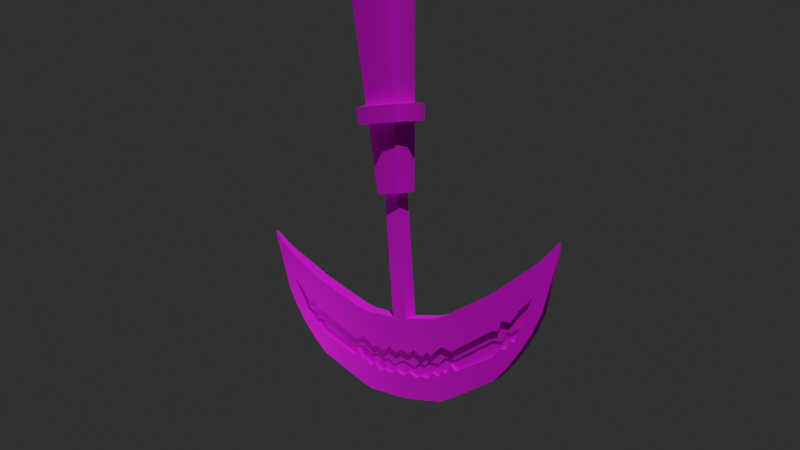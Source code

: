# Source: Swinging_Axe.blend  (saved by Blender 3.2.14; exported with 4.5.12 LTS)
import bpy
from mathutils import Matrix  # noqa: F401  (used for matrix-valued properties, if any)

bpy.ops.wm.read_factory_settings(use_empty=True)
scene = bpy.context.scene
scene.name = 'Scene'

# ---- collections
col_collection = bpy.data.collections.new('Collection'); scene.collection.children.link(col_collection)

# ---- images (referenced by path relative to the original .blend; pixels are not part of the script)
import os
ASSET_DIR = os.environ.get("B2B_ASSET_DIR", "")  # directory of the original .blend (textures are referenced by path, not embedded)
HERE = os.path.dirname(os.path.abspath(__file__))  # packed textures are extracted next to this script under _unpacked/

def load_image(name, relpath, width, height, colorspace="sRGB"):
    """Load a texture the original file referenced (path relative to the .blend, or extracted next to this script)."""
    p = next((c for c in (os.path.join(HERE, relpath), os.path.join(ASSET_DIR, relpath)) if relpath and os.path.exists(c)), "")
    if p:
        img = bpy.data.images.load(p, check_existing=True)
        img.name = name
    else:  # same state as the original file: an image datablock whose file is absent (Cycles renders it pink)
        img = bpy.data.images.new(name, width, height)
        img.source = "FILE"
        img.filepath = "//" + (relpath or name)
    img.colorspace_settings.name = colorspace
    return img
img_gradiant_png = load_image('gradiant.png', 'gradiant.png', 1024, 1024, 'sRGB')

# ---- materials (node trees are filled in below, after node groups)
mat_mat = bpy.data.materials.new('Mat')
mat_mat.alpha_threshold = 0.0
mat_mat.line_color = (0.0, 0.0, 0.0, 1.0)

# ---- node groups
ng_auto_smooth = bpy.data.node_groups.new('Auto Smooth', 'GeometryNodeTree')
_s = ng_auto_smooth.interface.new_socket(name='Geometry', in_out='OUTPUT', socket_type='NodeSocketGeometry')
_s = ng_auto_smooth.interface.new_socket(name='Geometry', in_out='INPUT', socket_type='NodeSocketGeometry')
_s = ng_auto_smooth.interface.new_socket(name='Angle', in_out='INPUT', socket_type='NodeSocketFloat')
_s.subtype = 'ANGLE'
_s.min_value = 0.0
_s.max_value = 3.142
ng_auto_smooth.is_modifier = True
_N = ng_auto_smooth.nodes; _L = ng_auto_smooth.links
n0 = _N.new('NodeGroupOutput'); n0.name = 'Group Output'; n0.location = (480, -100)
n1 = _N.new('NodeGroupInput'); n1.name = 'Group Input'; n1.location = (-420, -300)
n2 = _N.new('NodeGroupInput'); n2.name = 'Group Input.001'; n2.location = (-60, -100)
n3 = _N.new('GeometryNodeSetShadeSmooth'); n3.name = 'Set Shade Smooth'; n3.location = (120, -100)
n3.domain = 'EDGE'
n4 = _N.new('GeometryNodeSetShadeSmooth'); n4.name = 'Set Shade Smooth.001'; n4.location = (300, -100)
n5 = _N.new('GeometryNodeInputMeshEdgeAngle'); n5.name = 'Edge Angle'; n5.location = (-420, -220)
n6 = _N.new('GeometryNodeInputEdgeSmooth'); n6.name = 'Is Edge Smooth'; n6.location = (-60, -160)
n7 = _N.new('GeometryNodeInputShadeSmooth'); n7.name = 'Is Face Smooth'; n7.location = (-240, -340)
n8 = _N.new('FunctionNodeBooleanMath'); n8.name = 'Boolean Math'; n8.location = (-60, -220)
n9 = _N.new('FunctionNodeCompare'); n9.name = 'Compare'; n9.location = (-240, -180)
n9.operation = 'LESS_EQUAL'
_L.new(n5.outputs[0], n9.inputs[0])
_L.new(n4.outputs[0], n0.inputs[0])
_L.new(n1.outputs[1], n9.inputs[1])
_L.new(n9.outputs[0], n8.inputs[0])
_L.new(n7.outputs[0], n8.inputs[1])
_L.new(n2.outputs[0], n3.inputs[0])
_L.new(n6.outputs[0], n3.inputs[1])
_L.new(n3.outputs[0], n4.inputs[0])
_L.new(n8.outputs[0], n3.inputs[2])
n0.is_active_output = True

# ---- material node trees
mat_mat.use_nodes = True; mat_mat.node_tree.nodes.clear()
_N = mat_mat.node_tree.nodes; _L = mat_mat.node_tree.links
n0 = _N.new('ShaderNodeOutputMaterial'); n0.name = 'Material Output'; n0.location = (300, 300)
n1 = _N.new('ShaderNodeBsdfPrincipled'); n1.name = 'Principled BSDF'; n1.location = (10, 300)
n1.distribution = 'GGX'
n1.subsurface_method = 'RANDOM_WALK_SKIN'
n1.inputs[2].default_value = 1.0
n1.inputs[3].default_value = 1.45
n1.inputs[27].default_value = (0.0, 0.0, 0.0, 1.0)
n1.inputs[28].default_value = 1.0
n2 = _N.new('ShaderNodeTexImage'); n2.name = 'Image Texture'; n2.location = (-280, 280)
n2.image = img_gradiant_png
_L.new(n1.outputs[0], n0.inputs[0])
_L.new(n2.outputs[0], n1.inputs[0])
n0.is_active_output = True

# ---- world
world_world = bpy.data.worlds.new('World'); scene.world = world_world
world_world.use_nodes = True; world_world.node_tree.nodes.clear()
_N = world_world.node_tree.nodes; _L = world_world.node_tree.links
n0 = _N.new('ShaderNodeOutputWorld'); n0.name = 'World Output'; n0.location = (300, 300)
n1 = _N.new('ShaderNodeBackground'); n1.name = 'Background'; n1.location = (10, 300)
n1.inputs[0].default_value = (0.02721, 0.02721, 0.02721, 1.0)
_L.new(n1.outputs[0], n0.inputs[0])
n0.is_active_output = True
world_world.color = (0.05088, 0.05088, 0.05088)
world_world.use_sun_shadow = False
world_world.sun_shadow_jitter_overblur = 0.0

# ---- cameras
cam_camera = bpy.data.cameras.new('Camera')
cam_camera.lens = 35.0

# ---- lights
light_sun = bpy.data.lights.new('Sun', 'SUN')
light_sun.transmission_factor = 0.0
light_sun.energy = 2.0
light_sun.shadow_soft_size = 0.125
light_area = bpy.data.lights.new('Area', 'AREA')
light_area.transmission_factor = 0.0
light_area.energy = 78.54
light_area.shadow_soft_size = 1.0
light_area.shadow_maximum_resolution = 0.006
light_area.use_absolute_resolution = True
light_area.size = 1.0
light_area.size_y = 1.0

# ---- meshes
me_cube_001 = bpy.data.meshes.new('Cube.001')
me_cube_001.from_pydata([(0.1887, 0.1887, -17.32), (0.1887, 0.1887, -14.33), (0.1887, 0.0, -14.33), (0.0, 0.1887, -17.32), (0.0, 0.1887, -14.33), (0.0, 0.3588, -14.33), (0.1887, 1.025, -17.24), (0.1887, 0.0, -19.29), (0.1887, 0.1887, -19.29), (0.0, 0.1887, -19.29), (0.0, 0.0, -19.29), (0.0, 1.025, -17.24), (0.1887, 1.025, -19.22), (0.0, 1.025, -19.22), (0.02566, 4.196, -15.36), (0.0, 4.196, -15.36), (0.02566, 4.196, -15.51), (0.0, 4.196, -15.51), (0.188, 1.324, -17.14), (0.09609, 3.804, -15.74), (0.1841, 2.541, -16.56), (0.171, 2.898, -16.34), (0.1505, 3.251, -16.11), (0.1247, 3.563, -15.91), (0.0, 1.326, -17.13), (0.0, 3.813, -15.73), (0.0, 2.542, -16.56), (0.0, 2.901, -16.33), (0.0, 3.255, -16.11), (0.0, 3.569, -15.9), (0.1881, 1.324, -19.1), (0.1027, 3.759, -16.88), (0.1844, 2.539, -18.49), (0.1722, 2.89, -18.15), (0.1532, 3.232, -17.74), (0.1293, 3.531, -17.3), (0.0, 3.753, -16.89), (0.0, 1.325, -19.1), (0.0, 3.528, -17.31), (0.0, 3.23, -17.75), (0.0, 2.889, -18.15), (0.0, 2.539, -18.49), (0.0, 0.4674, -19.27), (0.0, 0.7461, -19.24), (0.1887, 0.7461, -19.24), (0.1887, 0.4674, -19.27), (0.1887, 0.7461, -17.27), (0.1887, 0.4674, -17.29), (0.0, 0.7461, -17.27), (0.0, 0.4674, -17.29), (0.0, 0.3843, -7.624), (0.3843, 0.3843, -7.624), (0.3843, 0.0, -7.624), (0.3089, 0.3089, -14.33), (0.3588, 0.0, -14.33), (0.0, 0.7161, -7.624), (0.7161, 0.0, -7.624), (0.6189, 0.6189, -7.624), (0.0, 0.4469, -12.68), (0.4469, 0.0, -12.68), (0.3854, 0.3854, -12.68), (0.0, 0.4689, -12.26), (0.4689, 0.0, -12.26), (0.4045, 0.4045, -12.26), (0.6994, 0.0, -12.28), (0.6773, 0.0, -12.69), (0.5694, 0.5694, -12.28), (0.5503, 0.5503, -12.69), (0.0, 0.6773, -12.69), (0.0, 0.6994, -12.28), (0.0, 0.6939, 2.017), (0.6939, 0.6939, 2.017), (0.6939, 0.0, 2.017), (0.0, 0.0, 2.017), (0.1887, 1.025, -18.01), (0.1887, 0.1887, -18.18), (0.1512, 3.246, -16.85), (0.1842, 2.54, -17.37), (0.1887, 0.0, -18.1), (0.1258, 3.555, -16.57), (0.1887, 0.4674, -18.13), (0.1713, 2.896, -17.12), (0.1887, 0.7461, -18.08), (0.188, 1.324, -17.93), (0.1887, 0.5843, -18.2), (0.1883, 1.175, -17.89), (0.1744, 2.81, -17.11), (0.178, 2.715, -17.34), (0.1887, 0.8678, -18.13), (0.1644, 3.023, -17.13), (0.1887, 0.3716, -18.07), (0.1864, 1.451, -17.97), (0.152, 3.24, -17.22), (0.08819, 3.236, -17.22), (0.08739, 3.241, -16.85), (0.1203, 2.538, -17.59), (0.1203, 2.538, -17.37), (0.1247, 0.4674, -18.38), (0.1247, 0.4674, -18.13), (0.1076, 2.892, -17.37), (0.1074, 2.893, -17.12), (0.1247, 0.7461, -18.3), (0.1247, 0.7461, -18.08), (0.1247, 0.5843, -18.2), (0.1241, 1.324, -17.93), (0.1244, 1.175, -17.89), (0.1247, 1.025, -18.01), (0.1105, 2.808, -17.11), (0.1141, 2.713, -17.34), (0.1247, 0.8678, -18.13), (0.1005, 3.019, -17.13), (0.1247, 0.3716, -18.07), (0.1247, 0.1887, -18.18), (0.06201, 3.55, -16.57), (0.1224, 1.45, -17.97), (0.1247, 0.0, -18.1), (0.1247, 0.0, -18.37), (0.1247, 0.1887, -18.45), (0.1247, 1.025, -18.33), (0.1241, 1.324, -18.15), (0.1015, 3.003, -17.39), (0.1243, 1.23, -18.15), (0.1247, 0.3086, -18.5), (0.112, 2.776, -17.59), (0.1247, 0.6551, -18.41), (0.1219, 1.489, -18.17), (0.1887, 0.7461, -18.71), (0.1843, 2.539, -17.95), (0.1887, 0.1887, -18.64), (0.1887, 1.025, -18.62), (0.1719, 2.892, -17.74), (0.1887, 0.0, -18.74), (0.188, 1.324, -18.41), (0.1887, 0.4674, -18.7), (0.1887, 0.3851, -18.74), (0.1601, 3.104, -17.55), (0.166, 2.997, -17.54), (0.1887, 0.534, -18.67), (0.1769, 2.75, -17.74), (0.1797, 2.67, -17.83), (0.1882, 1.253, -18.51), (0.1883, 1.185, -18.47), (0.1853, 1.539, -18.42), (0.187, 1.406, -18.29), (0.1887, 0.8748, -18.54), (0.0, 3.236, -17.22), (0.06, 3.24, -17.22), (0.02824, 2.538, -17.59), (0.0922, 2.54, -17.59), (0.08386, 2.778, -17.59), (0.01992, 2.776, -17.59), (0.07982, 2.892, -17.74), (0.07948, 2.895, -17.37), (0.09228, 2.539, -17.95), (0.0966, 0.4674, -18.7), (0.0966, 0.4674, -18.38), (0.0966, 0.7461, -18.71), (0.0966, 0.7461, -18.3), (0.07333, 3.007, -17.39), (0.09599, 1.324, -18.15), (0.09618, 1.23, -18.15), (0.0966, 1.025, -18.33), (0.0966, 0.1887, -18.45), (0.0966, 0.0, -18.37), (0.0966, 0.3086, -18.5), (0.0966, 0.6551, -18.41), (0.09382, 1.49, -18.17), (0.009455, 3.003, -17.39), (0.01556, 2.892, -17.37), (0.03201, 1.324, -18.15), (0.03221, 1.23, -18.15), (0.03262, 1.025, -18.33), (0.03262, 0.1887, -18.45), (0.03262, 0.0, -18.37), (0.03262, 0.4674, -18.38), (0.03262, 0.3086, -18.5), (0.03262, 0.7461, -18.3), (0.03262, 0.6551, -18.41), (0.02985, 1.489, -18.17), (0.0966, 0.1887, -18.64), (0.0966, 1.025, -18.62), (0.0966, 0.0, -18.74), (0.09599, 1.324, -18.41), (0.0966, 0.3851, -18.74), (0.06807, 3.104, -17.55), (0.07396, 2.997, -17.54), (0.0966, 0.534, -18.67), (0.08489, 2.75, -17.74), (0.08769, 2.67, -17.83), (0.09614, 1.253, -18.51), (0.09628, 1.185, -18.47), (0.0932, 1.539, -18.42), (0.09492, 1.406, -18.29), (0.0966, 0.8748, -18.54), (-0.1887, 0.1887, -17.32), (-0.1887, 0.1887, -14.33), (-0.1887, 0.0, -14.33), (-0.1887, 1.025, -17.24), (-0.1887, 0.0, -19.29), (-0.1887, 0.1887, -19.29), (-0.1887, 1.025, -19.22), (-0.02566, 4.196, -15.36), (-0.02566, 4.196, -15.51), (-0.188, 1.324, -17.14), (-0.09609, 3.804, -15.74), (-0.1841, 2.541, -16.56), (-0.171, 2.898, -16.34), (-0.1505, 3.251, -16.11), (-0.1247, 3.563, -15.91), (-0.1881, 1.324, -19.1), (-0.1027, 3.759, -16.88), (-0.1844, 2.539, -18.49), (-0.1722, 2.89, -18.15), (-0.1532, 3.232, -17.74), (-0.1293, 3.531, -17.3), (-0.1887, 0.7461, -19.24), (-0.1887, 0.4674, -19.27), (-0.1887, 0.7461, -17.27), (-0.1887, 0.4674, -17.29), (-0.3843, 0.3843, -7.624), (-0.3843, 0.0, -7.624), (-0.3089, 0.3089, -14.33), (-0.3588, 0.0, -14.33), (-0.7161, 0.0, -7.624), (-0.6189, 0.6189, -7.624), (-0.4469, 0.0, -12.68), (-0.3854, 0.3854, -12.68), (-0.4689, 0.0, -12.26), (-0.4045, 0.4045, -12.26), (-0.6994, 0.0, -12.28), (-0.6773, 0.0, -12.69), (-0.5694, 0.5694, -12.28), (-0.5503, 0.5503, -12.69), (-0.6939, 0.6939, 2.017), (-0.6939, 0.0, 2.017), (-0.1887, 1.025, -18.01), (-0.1887, 0.1887, -18.18), (-0.1512, 3.246, -16.85), (-0.1842, 2.54, -17.37), (-0.1887, 0.0, -18.1), (-0.1258, 3.555, -16.57), (-0.1887, 0.4674, -18.13), (-0.1713, 2.896, -17.12), (-0.1887, 0.7461, -18.08), (-0.188, 1.324, -17.93), (-0.1887, 0.5843, -18.2), (-0.1883, 1.175, -17.89), (-0.1744, 2.81, -17.11), (-0.178, 2.715, -17.34), (-0.1887, 0.8678, -18.13), (-0.1644, 3.023, -17.13), (-0.1887, 0.3716, -18.07), (-0.1864, 1.451, -17.97), (-0.152, 3.24, -17.22), (-0.08819, 3.236, -17.22), (-0.08739, 3.241, -16.85), (-0.1203, 2.538, -17.59), (-0.1203, 2.538, -17.37), (-0.1247, 0.4674, -18.38), (-0.1247, 0.4674, -18.13), (-0.1076, 2.892, -17.37), (-0.1074, 2.893, -17.12), (-0.1247, 0.7461, -18.3), (-0.1247, 0.7461, -18.08), (-0.1247, 0.5843, -18.2), (-0.1241, 1.324, -17.93), (-0.1244, 1.175, -17.89), (-0.1247, 1.025, -18.01), (-0.1105, 2.808, -17.11), (-0.1141, 2.713, -17.34), (-0.1247, 0.8678, -18.13), (-0.1005, 3.019, -17.13), (-0.1247, 0.3716, -18.07), (-0.1247, 0.1887, -18.18), (-0.06201, 3.55, -16.57), (-0.1224, 1.45, -17.97), (-0.1247, 0.0, -18.1), (-0.1247, 0.0, -18.37), (-0.1247, 0.1887, -18.45), (-0.1247, 1.025, -18.33), (-0.1241, 1.324, -18.15), (-0.1015, 3.003, -17.39), (-0.1243, 1.23, -18.15), (-0.1247, 0.3086, -18.5), (-0.112, 2.776, -17.59), (-0.1247, 0.6551, -18.41), (-0.1219, 1.489, -18.17), (-0.1887, 0.7461, -18.71), (-0.1843, 2.539, -17.95), (-0.1887, 0.1887, -18.64), (-0.1887, 1.025, -18.62), (-0.1719, 2.892, -17.74), (-0.1887, 0.0, -18.74), (-0.188, 1.324, -18.41), (-0.1887, 0.4674, -18.7), (-0.1887, 0.3851, -18.74), (-0.1601, 3.104, -17.55), (-0.166, 2.997, -17.54), (-0.1887, 0.534, -18.67), (-0.1769, 2.75, -17.74), (-0.1797, 2.67, -17.83), (-0.1882, 1.253, -18.51), (-0.1883, 1.185, -18.47), (-0.1853, 1.539, -18.42), (-0.187, 1.406, -18.29), (-0.1887, 0.8748, -18.54), (-0.06, 3.24, -17.22), (-0.02824, 2.538, -17.59), (-0.0922, 2.54, -17.59), (-0.08386, 2.778, -17.59), (-0.01992, 2.776, -17.59), (-0.07982, 2.892, -17.74), (-0.07948, 2.895, -17.37), (-0.09228, 2.539, -17.95), (-0.0966, 0.4674, -18.7), (-0.0966, 0.4674, -18.38), (-0.0966, 0.7461, -18.71), (-0.0966, 0.7461, -18.3), (-0.07333, 3.007, -17.39), (-0.09599, 1.324, -18.15), (-0.09618, 1.23, -18.15), (-0.0966, 1.025, -18.33), (-0.0966, 0.1887, -18.45), (-0.0966, 0.0, -18.37), (-0.0966, 0.3086, -18.5), (-0.0966, 0.6551, -18.41), (-0.09382, 1.49, -18.17), (-0.009455, 3.003, -17.39), (-0.01556, 2.892, -17.37), (-0.03201, 1.324, -18.15), (-0.03221, 1.23, -18.15), (-0.03262, 1.025, -18.33), (-0.03262, 0.1887, -18.45), (-0.03262, 0.0, -18.37), (-0.03262, 0.4674, -18.38), (-0.03262, 0.3086, -18.5), (-0.03262, 0.7461, -18.3), (-0.03262, 0.6551, -18.41), (-0.02985, 1.489, -18.17), (-0.0966, 0.1887, -18.64), (-0.0966, 1.025, -18.62), (-0.0966, 0.0, -18.74), (-0.09599, 1.324, -18.41), (-0.0966, 0.3851, -18.74), (-0.06807, 3.104, -17.55), (-0.07396, 2.997, -17.54), (-0.0966, 0.534, -18.67), (-0.08489, 2.75, -17.74), (-0.08769, 2.67, -17.83), (-0.09614, 1.253, -18.51), (-0.09628, 1.185, -18.47), (-0.0932, 1.539, -18.42), (-0.09492, 1.406, -18.29), (-0.0966, 0.8748, -18.54), (0.1887, -0.1887, -17.32), (0.1887, -0.1887, -14.33), (0.0, -0.1887, -17.32), (0.0, -0.1887, -14.33), (0.0, -0.3588, -14.33), (0.1887, -1.025, -17.24), (0.1887, -0.1887, -19.29), (0.0, -0.1887, -19.29), (0.0, -1.025, -17.24), (0.1887, -1.025, -19.22), (0.0, -1.025, -19.22), (0.02566, -4.196, -15.36), (0.0, -4.196, -15.36), (0.02566, -4.196, -15.51), (0.0, -4.196, -15.51), (0.188, -1.324, -17.14), (0.09609, -3.804, -15.74), (0.1841, -2.541, -16.56), (0.171, -2.898, -16.34), (0.1505, -3.251, -16.11), (0.1247, -3.563, -15.91), (0.0, -1.326, -17.13), (0.0, -3.813, -15.73), (0.0, -2.542, -16.56), (0.0, -2.901, -16.33), (0.0, -3.255, -16.11), (0.0, -3.569, -15.9), (0.1881, -1.324, -19.1), (0.1027, -3.759, -16.88), (0.1844, -2.539, -18.49), (0.1722, -2.89, -18.15), (0.1532, -3.232, -17.74), (0.1293, -3.531, -17.3), (0.0, -3.753, -16.89), (0.0, -1.325, -19.1), (0.0, -3.528, -17.31), (0.0, -3.23, -17.75), (0.0, -2.889, -18.15), (0.0, -2.539, -18.49), (0.0, -0.4674, -19.27), (0.0, -0.7461, -19.24), (0.1887, -0.7461, -19.24), (0.1887, -0.4674, -19.27), (0.1887, -0.7461, -17.27), (0.1887, -0.4674, -17.29), (0.0, -0.7461, -17.27), (0.0, -0.4674, -17.29), (0.0, -0.3843, -7.624), (0.3843, -0.3843, -7.624), (0.3089, -0.3089, -14.33), (0.0, -0.7161, -7.624), (0.6189, -0.6189, -7.624), (0.0, -0.4469, -12.68), (0.3854, -0.3854, -12.68), (0.0, -0.4689, -12.26), (0.4045, -0.4045, -12.26), (0.5694, -0.5694, -12.28), (0.5503, -0.5503, -12.69), (0.0, -0.6773, -12.69), (0.0, -0.6994, -12.28), (0.0, -0.6939, 2.017), (0.6939, -0.6939, 2.017), (0.1887, -1.025, -18.01), (0.1887, -0.1887, -18.18), (0.1512, -3.246, -16.85), (0.1842, -2.54, -17.37), (0.1258, -3.555, -16.57), (0.1887, -0.4674, -18.13), (0.1713, -2.896, -17.12), (0.1887, -0.7461, -18.08), (0.188, -1.324, -17.93), (0.1887, -0.5843, -18.2), (0.1883, -1.175, -17.89), (0.1744, -2.81, -17.11), (0.178, -2.715, -17.34), (0.1887, -0.8678, -18.13), (0.1644, -3.023, -17.13), (0.1887, -0.3716, -18.07), (0.1864, -1.451, -17.97), (0.152, -3.24, -17.22), (0.08819, -3.236, -17.22), (0.08739, -3.241, -16.85), (0.1203, -2.538, -17.59), (0.1203, -2.538, -17.37), (0.1247, -0.4674, -18.38), (0.1247, -0.4674, -18.13), (0.1076, -2.892, -17.37), (0.1074, -2.893, -17.12), (0.1247, -0.7461, -18.3), (0.1247, -0.7461, -18.08), (0.1247, -0.5843, -18.2), (0.1241, -1.324, -17.93), (0.1244, -1.175, -17.89), (0.1247, -1.025, -18.01), (0.1105, -2.808, -17.11), (0.1141, -2.713, -17.34), (0.1247, -0.8678, -18.13), (0.1005, -3.019, -17.13), (0.1247, -0.3716, -18.07), (0.1247, -0.1887, -18.18), (0.06201, -3.55, -16.57), (0.1224, -1.45, -17.97), (0.1247, -0.1887, -18.45), (0.1247, -1.025, -18.33), (0.1241, -1.324, -18.15), (0.1015, -3.003, -17.39), (0.1243, -1.23, -18.15), (0.1247, -0.3086, -18.5), (0.112, -2.776, -17.59), (0.1247, -0.6551, -18.41), (0.1219, -1.489, -18.17), (0.1887, -0.7461, -18.71), (0.1843, -2.539, -17.95), (0.1887, -0.1887, -18.64), (0.1887, -1.025, -18.62), (0.1719, -2.892, -17.74), (0.188, -1.324, -18.41), (0.1887, -0.4674, -18.7), (0.1887, -0.3851, -18.74), (0.1601, -3.104, -17.55), (0.166, -2.997, -17.54), (0.1887, -0.534, -18.67), (0.1769, -2.75, -17.74), (0.1797, -2.67, -17.83), (0.1882, -1.253, -18.51), (0.1883, -1.185, -18.47), (0.1853, -1.539, -18.42), (0.187, -1.406, -18.29), (0.1887, -0.8748, -18.54), (0.0, -3.236, -17.22), (0.06, -3.24, -17.22), (0.02824, -2.538, -17.59), (0.0922, -2.54, -17.59), (0.08386, -2.778, -17.59), (0.01992, -2.776, -17.59), (0.07982, -2.892, -17.74), (0.07948, -2.895, -17.37), (0.09228, -2.539, -17.95), (0.0966, -0.4674, -18.7), (0.0966, -0.4674, -18.38), (0.0966, -0.7461, -18.71), (0.0966, -0.7461, -18.3), (0.07333, -3.007, -17.39), (0.09599, -1.324, -18.15), (0.09618, -1.23, -18.15), (0.0966, -1.025, -18.33), (0.0966, -0.1887, -18.45), (0.0966, -0.3086, -18.5), (0.0966, -0.6551, -18.41), (0.09382, -1.49, -18.17), (0.009455, -3.003, -17.39), (0.01556, -2.892, -17.37), (0.03201, -1.324, -18.15), (0.03221, -1.23, -18.15), (0.03262, -1.025, -18.33), (0.03262, -0.1887, -18.45), (0.03262, -0.4674, -18.38), (0.03262, -0.3086, -18.5), (0.03262, -0.7461, -18.3), (0.03262, -0.6551, -18.41), (0.02985, -1.489, -18.17), (0.0966, -0.1887, -18.64), (0.0966, -1.025, -18.62), (0.09599, -1.324, -18.41), (0.0966, -0.3851, -18.74), (0.06807, -3.104, -17.55), (0.07396, -2.997, -17.54), (0.0966, -0.534, -18.67), (0.08489, -2.75, -17.74), (0.08769, -2.67, -17.83), (0.09614, -1.253, -18.51), (0.09628, -1.185, -18.47), (0.0932, -1.539, -18.42), (0.09492, -1.406, -18.29), (0.0966, -0.8748, -18.54), (-0.1887, -0.1887, -17.32), (-0.1887, -0.1887, -14.33), (-0.1887, -1.025, -17.24), (-0.1887, -0.1887, -19.29), (-0.1887, -1.025, -19.22), (-0.02566, -4.196, -15.36), (-0.02566, -4.196, -15.51), (-0.188, -1.324, -17.14), (-0.09609, -3.804, -15.74), (-0.1841, -2.541, -16.56), (-0.171, -2.898, -16.34), (-0.1505, -3.251, -16.11), (-0.1247, -3.563, -15.91), (-0.1881, -1.324, -19.1), (-0.1027, -3.759, -16.88), (-0.1844, -2.539, -18.49), (-0.1722, -2.89, -18.15), (-0.1532, -3.232, -17.74), (-0.1293, -3.531, -17.3), (-0.1887, -0.7461, -19.24), (-0.1887, -0.4674, -19.27), (-0.1887, -0.7461, -17.27), (-0.1887, -0.4674, -17.29), (-0.3843, -0.3843, -7.624), (-0.3089, -0.3089, -14.33), (-0.6189, -0.6189, -7.624), (-0.3854, -0.3854, -12.68), (-0.4045, -0.4045, -12.26), (-0.5694, -0.5694, -12.28), (-0.5503, -0.5503, -12.69), (-0.6939, -0.6939, 2.017), (-0.1887, -1.025, -18.01), (-0.1887, -0.1887, -18.18), (-0.1512, -3.246, -16.85), (-0.1842, -2.54, -17.37), (-0.1258, -3.555, -16.57), (-0.1887, -0.4674, -18.13), (-0.1713, -2.896, -17.12), (-0.1887, -0.7461, -18.08), (-0.188, -1.324, -17.93), (-0.1887, -0.5843, -18.2), (-0.1883, -1.175, -17.89), (-0.1744, -2.81, -17.11), (-0.178, -2.715, -17.34), (-0.1887, -0.8678, -18.13), (-0.1644, -3.023, -17.13), (-0.1887, -0.3716, -18.07), (-0.1864, -1.451, -17.97), (-0.152, -3.24, -17.22), (-0.08819, -3.236, -17.22), (-0.08739, -3.241, -16.85), (-0.1203, -2.538, -17.59), (-0.1203, -2.538, -17.37), (-0.1247, -0.4674, -18.38), (-0.1247, -0.4674, -18.13), (-0.1076, -2.892, -17.37), (-0.1074, -2.893, -17.12), (-0.1247, -0.7461, -18.3), (-0.1247, -0.7461, -18.08), (-0.1247, -0.5843, -18.2), (-0.1241, -1.324, -17.93), (-0.1244, -1.175, -17.89), (-0.1247, -1.025, -18.01), (-0.1105, -2.808, -17.11), (-0.1141, -2.713, -17.34), (-0.1247, -0.8678, -18.13), (-0.1005, -3.019, -17.13), (-0.1247, -0.3716, -18.07), (-0.1247, -0.1887, -18.18), (-0.06201, -3.55, -16.57), (-0.1224, -1.45, -17.97), (-0.1247, -0.1887, -18.45), (-0.1247, -1.025, -18.33), (-0.1241, -1.324, -18.15), (-0.1015, -3.003, -17.39), (-0.1243, -1.23, -18.15), (-0.1247, -0.3086, -18.5), (-0.112, -2.776, -17.59), (-0.1247, -0.6551, -18.41), (-0.1219, -1.489, -18.17), (-0.1887, -0.7461, -18.71), (-0.1843, -2.539, -17.95), (-0.1887, -0.1887, -18.64), (-0.1887, -1.025, -18.62), (-0.1719, -2.892, -17.74), (-0.188, -1.324, -18.41), (-0.1887, -0.4674, -18.7), (-0.1887, -0.3851, -18.74), (-0.1601, -3.104, -17.55), (-0.166, -2.997, -17.54), (-0.1887, -0.534, -18.67), (-0.1769, -2.75, -17.74), (-0.1797, -2.67, -17.83), (-0.1882, -1.253, -18.51), (-0.1883, -1.185, -18.47), (-0.1853, -1.539, -18.42), (-0.187, -1.406, -18.29), (-0.1887, -0.8748, -18.54), (-0.06, -3.24, -17.22), (-0.02824, -2.538, -17.59), (-0.0922, -2.54, -17.59), (-0.08386, -2.778, -17.59), (-0.01992, -2.776, -17.59), (-0.07982, -2.892, -17.74), (-0.07948, -2.895, -17.37), (-0.09228, -2.539, -17.95), (-0.0966, -0.4674, -18.7), (-0.0966, -0.4674, -18.38), (-0.0966, -0.7461, -18.71), (-0.0966, -0.7461, -18.3), (-0.07333, -3.007, -17.39), (-0.09599, -1.324, -18.15), (-0.09618, -1.23, -18.15), (-0.0966, -1.025, -18.33), (-0.0966, -0.1887, -18.45), (-0.0966, -0.3086, -18.5), (-0.0966, -0.6551, -18.41), (-0.09382, -1.49, -18.17), (-0.009455, -3.003, -17.39), (-0.01556, -2.892, -17.37), (-0.03201, -1.324, -18.15), (-0.03221, -1.23, -18.15), (-0.03262, -1.025, -18.33), (-0.03262, -0.1887, -18.45), (-0.03262, -0.4674, -18.38), (-0.03262, -0.3086, -18.5), (-0.03262, -0.7461, -18.3), (-0.03262, -0.6551, -18.41), (-0.02985, -1.489, -18.17), (-0.0966, -0.1887, -18.64), (-0.0966, -1.025, -18.62), (-0.09599, -1.324, -18.41), (-0.0966, -0.3851, -18.74), (-0.06807, -3.104, -17.55), (-0.07396, -2.997, -17.54), (-0.0966, -0.534, -18.67), (-0.08489, -2.75, -17.74), (-0.08769, -2.67, -17.83), (-0.09614, -1.253, -18.51), (-0.09628, -1.185, -18.47), (-0.0932, -1.539, -18.42), (-0.09492, -1.406, -18.29), (-0.0966, -0.8748, -18.54)], [], [(3, 4, 1, 0), (44, 43, 13, 12), (1, 4, 5, 53), (9, 8, 7, 10), (25, 19, 14, 15), (46, 82, 88, 74, 6), (48, 46, 6, 11), (12, 13, 37, 30), (19, 31, 16, 14), (31, 36, 17, 16), (15, 14, 16, 17), (6, 74, 85, 83, 18), (19, 25, 29, 23), (23, 29, 28, 22), (22, 28, 27, 21), (21, 27, 26, 20), (20, 26, 24, 18), (18, 83, 91, 77, 20), (20, 77, 87, 86, 81, 21), (21, 81, 89, 76, 22), (22, 76, 79, 23), (23, 79, 35, 31, 19), (30, 37, 41, 32), (32, 41, 40, 33), (33, 40, 39, 34), (34, 39, 38, 35), (35, 38, 36, 31), (11, 6, 18, 24), (3, 0, 47, 49), (49, 47, 46, 48), (0, 75, 90, 80, 47), (47, 80, 84, 82, 46), (8, 9, 42, 45), (45, 42, 43, 44), (52, 51, 71, 72), (51, 52, 56, 57), (63, 61, 55, 57), (62, 63, 57, 56), (50, 51, 57, 55), (2, 1, 53, 54), (54, 53, 60, 59), (53, 5, 58, 60), (59, 60, 67, 65), (61, 63, 66, 69), (65, 67, 66, 64), (67, 68, 69, 66), (63, 62, 64, 66), (60, 58, 68, 67), (71, 70, 73, 72), (51, 50, 70, 71), (80, 90, 111, 98), (128, 134, 183, 179), (89, 81, 100, 110), (143, 142, 191, 192), (76, 89, 110, 94), (92, 79, 113, 93), (88, 82, 102, 109), (99, 123, 150, 168), (74, 88, 109, 106), (134, 133, 154, 183), (92, 93, 145, 146), (142, 127, 153, 191), (122, 117, 172, 175), (129, 141, 190, 180), (92, 34, 35, 79), (97, 122, 175, 174), (141, 140, 189, 190), (117, 116, 173, 172), (102, 103, 98, 97, 124, 101), (104, 105, 106, 118, 121, 119), (100, 107, 108, 96, 95, 123, 99), (106, 109, 102, 101, 118), (94, 110, 100, 99, 120, 93), (98, 111, 112, 117, 122, 97), (113, 94, 93), (96, 114, 104, 119, 125, 95), (112, 115, 116, 117), (140, 132, 182, 189), (90, 75, 112, 111), (121, 118, 171, 170), (127, 139, 188, 153), (79, 76, 94, 113), (119, 121, 170, 169), (82, 84, 103, 102), (139, 138, 187, 188), (77, 91, 114, 96), (84, 80, 98, 103), (120, 99, 168, 167), (91, 83, 104, 114), (83, 85, 105, 104), (125, 119, 169, 178), (75, 78, 115, 112), (85, 74, 106, 105), (138, 130, 151, 187), (81, 86, 107, 100), (93, 120, 167, 145), (86, 87, 108, 107), (95, 125, 178, 147), (87, 77, 96, 108), (133, 137, 186, 154), (133, 134, 128, 8, 45), (135, 136, 130, 33, 34, 92), (126, 137, 133, 45, 44), (130, 138, 139, 127, 32, 33), (132, 140, 141, 129, 12, 30), (127, 142, 143, 132, 30, 32), (128, 131, 7, 8), (129, 144, 126, 44, 12), (165, 157, 176, 177), (157, 161, 171, 176), (148, 149, 150, 147), (146, 158, 152, 151, 185, 184), (159, 160, 161, 180, 190, 189, 182), (162, 163, 181, 179), (155, 164, 162, 179, 183, 154), (152, 149, 148, 153, 188, 187, 151), (161, 157, 156, 193, 180), (157, 165, 155, 154, 186, 156), (148, 166, 159, 182, 192, 191, 153), (155, 165, 177, 174), (166, 148, 147, 178), (158, 146, 145, 167), (159, 166, 178, 169), (152, 158, 167, 168), (160, 159, 169, 170), (161, 160, 170, 171), (163, 162, 172, 173), (164, 155, 174, 175), (162, 164, 175, 172), (149, 152, 168, 150), (123, 95, 147, 150), (132, 143, 192, 182), (135, 92, 146, 184), (131, 128, 179, 181), (136, 135, 184, 185), (118, 101, 176, 171), (144, 129, 180, 193), (130, 136, 185, 151), (101, 124, 177, 176), (126, 144, 193, 156), (137, 126, 156, 186), (124, 97, 174, 177), (2, 78, 75, 0, 1), (3, 194, 195, 4), (215, 200, 13, 43), (195, 221, 5, 4), (9, 10, 198, 199), (25, 15, 201, 204), (217, 197, 235, 249, 243), (48, 11, 197, 217), (200, 209, 37, 13), (204, 201, 202, 210), (210, 202, 17, 36), (15, 17, 202, 201), (197, 203, 244, 246, 235), (204, 208, 29, 25), (208, 207, 28, 29), (207, 206, 27, 28), (206, 205, 26, 27), (205, 203, 24, 26), (203, 205, 238, 252, 244), (205, 206, 242, 247, 248, 238), (206, 207, 237, 250, 242), (207, 208, 240, 237), (208, 204, 210, 214, 240), (209, 211, 41, 37), (211, 212, 40, 41), (212, 213, 39, 40), (213, 214, 38, 39), (214, 210, 36, 38), (11, 24, 203, 197), (3, 49, 218, 194), (49, 48, 217, 218), (194, 218, 241, 251, 236), (218, 217, 243, 245, 241), (199, 216, 42, 9), (216, 215, 43, 42), (220, 234, 233, 219), (219, 224, 223, 220), (228, 224, 55, 61), (227, 223, 224, 228), (50, 55, 224, 219), (196, 222, 221, 195), (222, 225, 226, 221), (221, 226, 58, 5), (225, 230, 232, 226), (61, 69, 231, 228), (230, 229, 231, 232), (232, 231, 69, 68), (228, 231, 229, 227), (226, 232, 68, 58), (233, 234, 73, 70), (219, 233, 70, 50), (241, 259, 272, 251), (289, 339, 343, 295), (250, 271, 261, 242), (304, 352, 351, 303), (237, 255, 271, 250), (253, 254, 274, 240), (249, 270, 263, 243), (260, 328, 310, 284), (235, 267, 270, 249), (295, 343, 314, 294), (253, 306, 145, 254), (303, 351, 313, 288), (283, 335, 332, 278), (290, 340, 350, 302), (253, 240, 214, 213), (258, 334, 335, 283), (302, 350, 349, 301), (278, 332, 333, 277), (263, 262, 285, 258, 259, 264), (265, 280, 282, 279, 267, 266), (261, 260, 284, 256, 257, 269, 268), (267, 279, 262, 263, 270), (255, 254, 281, 260, 261, 271), (259, 258, 283, 278, 273, 272), (274, 254, 255), (257, 256, 286, 280, 265, 275), (273, 278, 277, 276), (301, 349, 342, 293), (251, 272, 273, 236), (282, 330, 331, 279), (288, 313, 348, 300), (240, 274, 255, 237), (280, 329, 330, 282), (243, 263, 264, 245), (300, 348, 347, 299), (238, 257, 275, 252), (245, 264, 259, 241), (281, 327, 328, 260), (252, 275, 265, 244), (244, 265, 266, 246), (286, 338, 329, 280), (236, 273, 276, 239), (246, 266, 267, 235), (299, 347, 311, 291), (242, 261, 268, 247), (254, 145, 327, 281), (247, 268, 269, 248), (256, 307, 338, 286), (248, 269, 257, 238), (294, 314, 346, 298), (294, 216, 199, 289, 295), (296, 253, 213, 212, 291, 297), (287, 215, 216, 294, 298), (291, 212, 211, 288, 300, 299), (293, 209, 200, 290, 302, 301), (288, 211, 209, 293, 304, 303), (289, 199, 198, 292), (290, 200, 215, 287, 305), (325, 337, 336, 317), (317, 336, 331, 321), (308, 307, 310, 309), (306, 344, 345, 311, 312, 318), (319, 342, 349, 350, 340, 321, 320), (322, 339, 341, 323), (315, 314, 343, 339, 322, 324), (312, 311, 347, 348, 313, 308, 309), (321, 340, 353, 316, 317), (317, 316, 346, 314, 315, 325), (308, 313, 351, 352, 342, 319, 326), (315, 334, 337, 325), (326, 338, 307, 308), (318, 327, 145, 306), (319, 329, 338, 326), (312, 328, 327, 318), (320, 330, 329, 319), (321, 331, 330, 320), (323, 333, 332, 322), (324, 335, 334, 315), (322, 332, 335, 324), (309, 310, 328, 312), (284, 310, 307, 256), (293, 342, 352, 304), (296, 344, 306, 253), (292, 341, 339, 289), (297, 345, 344, 296), (279, 331, 336, 262), (305, 353, 340, 290), (291, 311, 345, 297), (262, 336, 337, 285), (287, 316, 353, 305), (298, 346, 316, 287), (285, 337, 334, 258), (196, 195, 194, 236, 239), (356, 354, 355, 357), (395, 363, 364, 394), (355, 403, 358, 357), (361, 10, 7, 360), (376, 366, 365, 370), (397, 359, 416, 429, 423), (399, 362, 359, 397), (363, 381, 388, 364), (370, 365, 367, 382), (382, 367, 368, 387), (366, 368, 367, 365), (359, 369, 424, 426, 416), (370, 374, 380, 376), (374, 373, 379, 380), (373, 372, 378, 379), (372, 371, 377, 378), (371, 369, 375, 377), (369, 371, 419, 432, 424), (371, 372, 422, 427, 428, 419), (372, 373, 418, 430, 422), (373, 374, 420, 418), (374, 370, 382, 386, 420), (381, 383, 392, 388), (383, 384, 391, 392), (384, 385, 390, 391), (385, 386, 389, 390), (386, 382, 387, 389), (362, 375, 369, 359), (356, 400, 398, 354), (400, 399, 397, 398), (354, 398, 421, 431, 417), (398, 397, 423, 425, 421), (360, 396, 393, 361), (396, 395, 394, 393), (52, 72, 415, 402), (402, 405, 56, 52), (409, 405, 404, 408), (62, 56, 405, 409), (401, 404, 405, 402), (2, 54, 403, 355), (54, 59, 407, 403), (403, 407, 406, 358), (59, 65, 411, 407), (408, 413, 410, 409), (65, 64, 410, 411), (411, 410, 413, 412), (409, 410, 64, 62), (407, 411, 412, 406), (415, 72, 73, 414), (402, 415, 414, 401), (421, 439, 452, 431), (467, 515, 518, 472), (430, 451, 441, 422), (481, 527, 526, 480), (418, 435, 451, 430), (433, 434, 454, 420), (429, 450, 443, 423), (440, 505, 488, 462), (416, 447, 450, 429), (472, 518, 492, 471), (433, 484, 483, 434), (480, 526, 491, 466), (461, 511, 509, 456), (468, 516, 525, 479), (433, 420, 386, 385), (438, 510, 511, 461), (479, 525, 524, 478), (456, 509, 173, 116), (443, 442, 463, 438, 439, 444), (445, 458, 460, 457, 447, 446), (441, 440, 462, 436, 437, 449, 448), (447, 457, 442, 443, 450), (435, 434, 459, 440, 441, 451), (439, 438, 461, 456, 453, 452), (454, 434, 435), (437, 436, 464, 458, 445, 455), (453, 456, 116, 115), (478, 524, 517, 470), (431, 452, 453, 417), (460, 507, 508, 457), (466, 491, 523, 477), (420, 454, 435, 418), (458, 506, 507, 460), (423, 443, 444, 425), (477, 523, 522, 476), (419, 437, 455, 432), (425, 444, 439, 421), (459, 504, 505, 440), (432, 455, 445, 424), (424, 445, 446, 426), (464, 514, 506, 458), (417, 453, 115, 78), (426, 446, 447, 416), (476, 522, 489, 469), (422, 441, 448, 427), (434, 483, 504, 459), (427, 448, 449, 428), (436, 485, 514, 464), (428, 449, 437, 419), (471, 492, 521, 475), (471, 396, 360, 467, 472), (473, 433, 385, 384, 469, 474), (465, 395, 396, 471, 475), (469, 384, 383, 466, 477, 476), (470, 381, 363, 468, 479, 478), (466, 383, 381, 470, 481, 480), (467, 360, 7, 131), (468, 363, 395, 465, 482), (502, 513, 512, 495), (495, 512, 508, 499), (486, 485, 488, 487), (484, 519, 520, 489, 490, 496), (497, 517, 524, 525, 516, 499, 498), (500, 515, 181, 163), (493, 492, 518, 515, 500, 501), (490, 489, 522, 523, 491, 486, 487), (499, 516, 528, 494, 495), (495, 494, 521, 492, 493, 502), (486, 491, 526, 527, 517, 497, 503), (493, 510, 513, 502), (503, 514, 485, 486), (496, 504, 483, 484), (497, 506, 514, 503), (490, 505, 504, 496), (498, 507, 506, 497), (499, 508, 507, 498), (163, 173, 509, 500), (501, 511, 510, 493), (500, 509, 511, 501), (487, 488, 505, 490), (462, 488, 485, 436), (470, 517, 527, 481), (473, 519, 484, 433), (131, 181, 515, 467), (474, 520, 519, 473), (457, 508, 512, 442), (482, 528, 516, 468), (469, 489, 520, 474), (442, 512, 513, 463), (465, 494, 528, 482), (475, 521, 494, 465), (463, 513, 510, 438), (2, 355, 354, 417, 78), (356, 357, 530, 529), (548, 394, 364, 533), (530, 357, 358, 553), (361, 532, 198, 10), (376, 537, 534, 366), (550, 567, 573, 560, 531), (399, 550, 531, 362), (533, 364, 388, 542), (537, 543, 535, 534), (543, 387, 368, 535), (366, 534, 535, 368), (531, 560, 570, 568, 536), (537, 376, 380, 541), (541, 380, 379, 540), (540, 379, 378, 539), (539, 378, 377, 538), (538, 377, 375, 536), (536, 568, 576, 563, 538), (538, 563, 572, 571, 566, 539), (539, 566, 574, 562, 540), (540, 562, 564, 541), (541, 564, 547, 543, 537), (542, 388, 392, 544), (544, 392, 391, 545), (545, 391, 390, 546), (546, 390, 389, 547), (547, 389, 387, 543), (362, 531, 536, 375), (356, 529, 551, 400), (400, 551, 550, 399), (529, 561, 575, 565, 551), (551, 565, 569, 567, 550), (532, 361, 393, 549), (549, 393, 394, 548), (220, 552, 559, 234), (552, 220, 223, 554), (556, 408, 404, 554), (227, 556, 554, 223), (401, 552, 554, 404), (196, 530, 553, 222), (222, 553, 555, 225), (553, 358, 406, 555), (225, 555, 558, 230), (408, 556, 557, 413), (230, 558, 557, 229), (558, 412, 413, 557), (556, 227, 229, 557), (555, 406, 412, 558), (559, 414, 73, 234), (552, 401, 414, 559), (565, 575, 596, 583), (611, 616, 661, 658), (574, 566, 585, 595), (625, 624, 669, 670), (562, 574, 595, 579), (577, 564, 598, 578), (573, 567, 587, 594), (584, 606, 631, 648), (560, 573, 594, 591), (616, 615, 635, 661), (577, 578, 483, 627), (624, 610, 634, 669), (605, 600, 652, 654), (612, 623, 668, 659), (577, 546, 547, 564), (582, 605, 654, 653), (623, 622, 667, 668), (600, 277, 333, 652), (587, 588, 583, 582, 607, 586), (589, 590, 591, 601, 604, 602), (585, 592, 593, 581, 580, 606, 584), (591, 594, 587, 586, 601), (579, 595, 585, 584, 603, 578), (583, 596, 597, 600, 605, 582), (598, 579, 578), (581, 599, 589, 602, 608, 580), (597, 276, 277, 600), (622, 614, 660, 667), (575, 561, 597, 596), (604, 601, 651, 650), (610, 621, 666, 634), (564, 562, 579, 598), (602, 604, 650, 649), (567, 569, 588, 587), (621, 620, 665, 666), (563, 576, 599, 581), (569, 565, 583, 588), (603, 584, 648, 647), (576, 568, 589, 599), (568, 570, 590, 589), (608, 602, 649, 657), (561, 239, 276, 597), (570, 560, 591, 590), (620, 613, 632, 665), (566, 571, 592, 585), (578, 603, 647, 483), (571, 572, 593, 592), (580, 608, 657, 628), (572, 563, 581, 593), (615, 619, 664, 635), (615, 616, 611, 532, 549), (617, 618, 613, 545, 546, 577), (609, 619, 615, 549, 548), (613, 620, 621, 610, 544, 545), (614, 622, 623, 612, 533, 542), (610, 624, 625, 614, 542, 544), (611, 292, 198, 532), (612, 626, 609, 548, 533), (645, 638, 655, 656), (638, 642, 651, 655), (629, 630, 631, 628), (627, 639, 633, 632, 663, 662), (640, 641, 642, 659, 668, 667, 660), (643, 323, 341, 658), (636, 644, 643, 658, 661, 635), (633, 630, 629, 634, 666, 665, 632), (642, 638, 637, 671, 659), (638, 645, 636, 635, 664, 637), (629, 646, 640, 660, 670, 669, 634), (636, 645, 656, 653), (646, 629, 628, 657), (639, 627, 483, 647), (640, 646, 657, 649), (633, 639, 647, 648), (641, 640, 649, 650), (642, 641, 650, 651), (323, 643, 652, 333), (644, 636, 653, 654), (643, 644, 654, 652), (630, 633, 648, 631), (606, 580, 628, 631), (614, 625, 670, 660), (617, 577, 627, 662), (292, 611, 658, 341), (618, 617, 662, 663), (601, 586, 655, 651), (626, 612, 659, 671), (613, 618, 663, 632), (586, 607, 656, 655), (609, 626, 671, 637), (619, 609, 637, 664), (607, 582, 653, 656), (196, 239, 561, 529, 530)])
me_cube_001.polygons.foreach_set('use_smooth', [True] * 572)
_uv = me_cube_001.uv_layers.new(name='UVMap')
_uv.uv.foreach_set('vector', [0.6957, 0.939, 0.6957, 0.9745, 0.6957, 0.9745, 0.6957, 0.939, 0.3178, 0.8895, 0.3178, 0.8895, 0.3191, 0.8896, 0.3191, 0.8896, 0.3154, 0.9113, 0.3154, 0.9113, 0.3161, 0.9113, 0.3159, 0.9113, 0.3154, 0.8893, 0.3154, 0.8893, 0.3145, 0.8893, 0.3145, 0.8893, 0.3314, 0.9051, 0.3314, 0.905, 0.3331, 0.9067, 0.3331, 0.9067, 0.7023, 0.9396, 0.7023, 0.93, 0.7038, 0.9294, 0.7056, 0.9308, 0.7056, 0.9399, 0.7023, 0.9396, 0.7023, 0.9396, 0.7056, 0.9399, 0.7056, 0.9399, 0.3191, 0.8896, 0.3191, 0.8896, 0.3204, 0.8901, 0.3204, 0.8901, 0.3314, 0.905, 0.3312, 0.9, 0.3331, 0.9061, 0.3331, 0.9067, 0.3312, 0.9, 0.3312, 0.8999, 0.3331, 0.9061, 0.3331, 0.9061, 0.3331, 0.9067, 0.3331, 0.9067, 0.3331, 0.9061, 0.3331, 0.9061, 0.7056, 0.9399, 0.7056, 0.9308, 0.7074, 0.9323, 0.7092, 0.9317, 0.7092, 0.9412, 0.3314, 0.905, 0.3314, 0.9051, 0.3304, 0.9043, 0.3303, 0.9043, 0.7358, 0.9558, 0.7359, 0.9559, 0.7322, 0.9534, 0.7321, 0.9534, 0.3289, 0.9034, 0.329, 0.9034, 0.3274, 0.9024, 0.3274, 0.9024, 0.3274, 0.9024, 0.3274, 0.9024, 0.3258, 0.9014, 0.3258, 0.9014, 0.7237, 0.9481, 0.7237, 0.9481, 0.7092, 0.9412, 0.7092, 0.9412, 0.7092, 0.9412, 0.7092, 0.9317, 0.7107, 0.9312, 0.7237, 0.9385, 0.7237, 0.9481, 0.7237, 0.9481, 0.7237, 0.9385, 0.7257, 0.9387, 0.7269, 0.9415, 0.7279, 0.9414, 0.7279, 0.9507, 0.7279, 0.9507, 0.7279, 0.9414, 0.7294, 0.9413, 0.7321, 0.9446, 0.7321, 0.9534, 0.7321, 0.9534, 0.7321, 0.9446, 0.7357, 0.9479, 0.7358, 0.9558, 0.3303, 0.9043, 0.3303, 0.9014, 0.3302, 0.8981, 0.3312, 0.9, 0.3314, 0.905, 0.3204, 0.8901, 0.3204, 0.8901, 0.3258, 0.8929, 0.3258, 0.8929, 0.3258, 0.8929, 0.3258, 0.8929, 0.3273, 0.8943, 0.3273, 0.8944, 0.3273, 0.8944, 0.3273, 0.8943, 0.3289, 0.8961, 0.3289, 0.8962, 0.3289, 0.8962, 0.3289, 0.8961, 0.3302, 0.8981, 0.3302, 0.8981, 0.3302, 0.8981, 0.3302, 0.8981, 0.3312, 0.8999, 0.3312, 0.9, 0.7056, 0.9399, 0.7056, 0.9399, 0.7092, 0.9412, 0.7092, 0.9412, 0.6957, 0.939, 0.6957, 0.939, 0.699, 0.9393, 0.699, 0.9393, 0.699, 0.9393, 0.699, 0.9393, 0.7023, 0.9396, 0.7023, 0.9396, 0.6957, 0.939, 0.6957, 0.9288, 0.6978, 0.9301, 0.699, 0.9294, 0.699, 0.9393, 0.699, 0.9393, 0.699, 0.9294, 0.7004, 0.9285, 0.7023, 0.93, 0.7023, 0.9396, 0.3154, 0.8893, 0.3154, 0.8893, 0.3166, 0.8894, 0.3166, 0.8894, 0.3166, 0.8894, 0.3166, 0.8894, 0.3178, 0.8895, 0.3178, 0.8895, 0.8153, 0.926, 0.8164, 0.926, 0.8173, 0.9552, 0.8153, 0.9552, 0.8164, 0.926, 0.8153, 0.926, 0.8153, 0.926, 0.8171, 0.926, 0.8165, 0.912, 0.8167, 0.912, 0.8174, 0.926, 0.8171, 0.926, 0.8153, 0.912, 0.8165, 0.912, 0.8171, 0.926, 0.8153, 0.926, 0.8164, 0.926, 0.8164, 0.926, 0.8171, 0.926, 0.8174, 0.926, 0.3145, 0.9113, 0.3154, 0.9113, 0.3159, 0.9113, 0.3145, 0.9113, 0.8153, 0.9057, 0.8162, 0.9057, 0.8164, 0.9107, 0.8153, 0.9107, 0.8162, 0.9057, 0.8163, 0.9057, 0.8166, 0.9107, 0.8164, 0.9107, 0.8153, 0.9107, 0.8164, 0.9107, 0.8169, 0.9107, 0.8153, 0.9107, 0.8167, 0.912, 0.8165, 0.912, 0.817, 0.9119, 0.8174, 0.912, 0.8153, 0.9107, 0.8169, 0.9107, 0.817, 0.9119, 0.8153, 0.912, 0.8169, 0.9107, 0.8173, 0.9107, 0.8174, 0.912, 0.817, 0.9119, 0.8165, 0.912, 0.8153, 0.912, 0.8153, 0.912, 0.817, 0.9119, 0.8164, 0.9107, 0.8166, 0.9107, 0.8173, 0.9107, 0.8169, 0.9107, 0.8173, 0.9552, 0.8173, 0.9552, 0.8153, 0.9552, 0.8153, 0.9552, 0.8164, 0.926, 0.8164, 0.926, 0.8173, 0.9552, 0.8173, 0.9552, 0.3166, 0.8945, 0.3162, 0.8947, 0.3162, 0.8947, 0.3166, 0.8945, 0.3154, 0.8922, 0.3162, 0.8918, 0.3162, 0.8918, 0.3154, 0.8922, 0.7294, 0.9413, 0.7279, 0.9414, 0.7279, 0.9414, 0.7294, 0.9413, 0.3208, 0.8937, 0.3214, 0.8932, 0.3214, 0.8932, 0.3208, 0.8937, 0.7321, 0.9446, 0.7294, 0.9413, 0.7294, 0.9413, 0.732, 0.9446, 0.3289, 0.8985, 0.3303, 0.9014, 0.3303, 0.9014, 0.3289, 0.8985, 0.3184, 0.8944, 0.3178, 0.8947, 0.3178, 0.8947, 0.3184, 0.8944, 0.3274, 0.8978, 0.3268, 0.8968, 0.3268, 0.8968, 0.3274, 0.8978, 0.3191, 0.895, 0.3184, 0.8944, 0.3184, 0.8944, 0.3191, 0.895, 0.3162, 0.8918, 0.3166, 0.8919, 0.3166, 0.8919, 0.3162, 0.8918, 0.3289, 0.8985, 0.3289, 0.8985, 0.3289, 0.8985, 0.3289, 0.8985, 0.3214, 0.8932, 0.3258, 0.8952, 0.3258, 0.8952, 0.3214, 0.8932, 0.3159, 0.8928, 0.3154, 0.893, 0.3154, 0.893, 0.3159, 0.8928, 0.3191, 0.8923, 0.3198, 0.8929, 0.3198, 0.8929, 0.3191, 0.8923, 0.3289, 0.8985, 0.3289, 0.8962, 0.3302, 0.8981, 0.3303, 0.9014, 0.3166, 0.8933, 0.3159, 0.8928, 0.3159, 0.8928, 0.3166, 0.8933, 0.3198, 0.8929, 0.3201, 0.8928, 0.3201, 0.8928, 0.3198, 0.8929, 0.3154, 0.893, 0.3145, 0.8934, 0.3145, 0.8934, 0.3154, 0.893, 0.6973, 0.9696, 0.6956, 0.9683, 0.6944, 0.969, 0.6944, 0.9664, 0.6964, 0.9661, 0.6973, 0.9673, 0.7033, 0.9711, 0.7018, 0.9716, 0.7002, 0.9703, 0.7002, 0.9669, 0.7023, 0.9688, 0.7033, 0.9688, 0.7197, 0.9795, 0.7188, 0.9796, 0.7178, 0.9772, 0.716, 0.977, 0.716, 0.9746, 0.7184, 0.9746, 0.7196, 0.9769, 0.7002, 0.9703, 0.6986, 0.969, 0.6973, 0.9696, 0.6973, 0.9673, 0.7002, 0.9669, 0.7233, 0.9824, 0.721, 0.9794, 0.7197, 0.9795, 0.7196, 0.9769, 0.7208, 0.9767, 0.7232, 0.9784, 0.6944, 0.969, 0.6934, 0.9697, 0.6915, 0.9685, 0.6915, 0.9657, 0.6927, 0.9652, 0.6944, 0.9664, 0.7265, 0.9853, 0.7233, 0.9824, 0.7232, 0.9784, 0.716, 0.977, 0.7046, 0.9707, 0.7033, 0.9711, 0.7033, 0.9688, 0.705, 0.9686, 0.716, 0.9746, 0.6915, 0.9685, 0.6895, 0.9693, 0.6895, 0.9665, 0.6915, 0.9657, 0.3201, 0.8928, 0.3204, 0.8932, 0.3204, 0.8932, 0.3201, 0.8928, 0.3162, 0.8947, 0.3154, 0.8942, 0.3154, 0.8942, 0.3162, 0.8947, 0.32, 0.8944, 0.3191, 0.8935, 0.3191, 0.8935, 0.32, 0.8944, 0.3258, 0.8952, 0.3264, 0.8958, 0.3264, 0.8958, 0.3258, 0.8952, 0.3303, 0.9014, 0.3289, 0.9001, 0.3289, 0.9001, 0.3303, 0.9014, 0.3204, 0.8943, 0.32, 0.8944, 0.32, 0.8944, 0.3204, 0.8943, 0.3178, 0.8947, 0.3171, 0.8941, 0.3171, 0.8941, 0.3178, 0.8947, 0.3264, 0.8958, 0.3267, 0.8962, 0.3267, 0.8962, 0.3264, 0.8958, 0.3258, 0.8978, 0.321, 0.8951, 0.321, 0.8951, 0.3258, 0.8978, 0.3171, 0.8941, 0.3166, 0.8945, 0.3166, 0.8945, 0.3171, 0.8941, 0.3278, 0.8977, 0.3274, 0.8978, 0.3274, 0.8978, 0.3278, 0.8977, 0.321, 0.8951, 0.3204, 0.8953, 0.3204, 0.8953, 0.321, 0.8951, 0.3204, 0.8953, 0.3197, 0.8955, 0.3197, 0.8955, 0.3204, 0.8953, 0.3211, 0.8943, 0.3204, 0.8943, 0.3204, 0.8943, 0.3211, 0.8943, 0.3154, 0.8942, 0.3145, 0.8946, 0.3145, 0.8946, 0.3154, 0.8942, 0.7074, 0.9323, 0.7056, 0.9308, 0.7056, 0.9308, 0.7074, 0.9323, 0.3267, 0.8962, 0.3274, 0.8962, 0.3274, 0.8962, 0.3267, 0.8962, 0.7279, 0.9414, 0.7269, 0.9415, 0.7268, 0.9415, 0.7279, 0.9414, 0.3289, 0.8985, 0.3278, 0.8977, 0.3278, 0.8977, 0.3289, 0.8985, 0.327, 0.8989, 0.3266, 0.8979, 0.3266, 0.8979, 0.327, 0.8989, 0.3258, 0.8968, 0.3211, 0.8943, 0.3211, 0.8943, 0.3258, 0.8968, 0.3266, 0.8979, 0.3258, 0.8978, 0.3258, 0.8978, 0.3266, 0.8979, 0.3166, 0.8919, 0.3169, 0.8921, 0.3169, 0.8921, 0.3166, 0.8919, 0.3166, 0.8919, 0.3162, 0.8918, 0.3154, 0.8922, 0.3154, 0.8893, 0.3166, 0.8894, 0.3283, 0.897, 0.3278, 0.8971, 0.3274, 0.8962, 0.3273, 0.8944, 0.3289, 0.8962, 0.3289, 0.8985, 0.3178, 0.8919, 0.3169, 0.8921, 0.3166, 0.8919, 0.3166, 0.8894, 0.3178, 0.8895, 0.3274, 0.8962, 0.3267, 0.8962, 0.3264, 0.8958, 0.3258, 0.8952, 0.3258, 0.8929, 0.3273, 0.8944, 0.3204, 0.8932, 0.3201, 0.8928, 0.3198, 0.8929, 0.3191, 0.8923, 0.3191, 0.8896, 0.3204, 0.8901, 0.3258, 0.8952, 0.3214, 0.8932, 0.3208, 0.8937, 0.3204, 0.8932, 0.3204, 0.8901, 0.3258, 0.8929, 0.3154, 0.8922, 0.3145, 0.8918, 0.3145, 0.8893, 0.3154, 0.8893, 0.3191, 0.8923, 0.3184, 0.8926, 0.3178, 0.8919, 0.3178, 0.8895, 0.3191, 0.8896, 0.3174, 0.8932, 0.3178, 0.8937, 0.3178, 0.8937, 0.3174, 0.8932, 0.3178, 0.8937, 0.3191, 0.8935, 0.3191, 0.8935, 0.3178, 0.8937, 0.3258, 0.8968, 0.3269, 0.8968, 0.3268, 0.8968, 0.3258, 0.8968, 0.6014, 0.9633, 0.599, 0.9617, 0.5979, 0.9618, 0.5978, 0.9581, 0.5989, 0.9601, 0.6, 0.9601, 0.5819, 0.9539, 0.5809, 0.954, 0.5789, 0.9521, 0.5789, 0.9492, 0.5805, 0.9506, 0.5812, 0.9503, 0.5819, 0.9513, 0.5704, 0.9509, 0.5684, 0.9517, 0.5684, 0.948, 0.5704, 0.9489, 0.5732, 0.9516, 0.5716, 0.9504, 0.5704, 0.9509, 0.5704, 0.9489, 0.5724, 0.948, 0.5732, 0.9484, 0.5979, 0.9618, 0.5967, 0.9596, 0.5942, 0.9596, 0.5942, 0.956, 0.5956, 0.9572, 0.5964, 0.9581, 0.5978, 0.9581, 0.5789, 0.9521, 0.576, 0.9525, 0.576, 0.9483, 0.5773, 0.95, 0.5789, 0.9492, 0.576, 0.9525, 0.5751, 0.9513, 0.5732, 0.9516, 0.5732, 0.9484, 0.5739, 0.9487, 0.576, 0.9483, 0.5942, 0.9596, 0.5836, 0.9537, 0.5819, 0.9539, 0.5819, 0.9513, 0.5827, 0.9525, 0.5841, 0.9512, 0.5942, 0.956, 0.3166, 0.8933, 0.3174, 0.8932, 0.3174, 0.8932, 0.3166, 0.8933, 0.3211, 0.8943, 0.3258, 0.8968, 0.3258, 0.8968, 0.3211, 0.8943, 0.3279, 0.8977, 0.3289, 0.8985, 0.3289, 0.8985, 0.3278, 0.8977, 0.3204, 0.8943, 0.3211, 0.8943, 0.3211, 0.8943, 0.3204, 0.8943, 0.3274, 0.8978, 0.3279, 0.8977, 0.3278, 0.8977, 0.3274, 0.8978, 0.32, 0.8944, 0.3204, 0.8943, 0.3204, 0.8943, 0.32, 0.8944, 0.3191, 0.8935, 0.32, 0.8944, 0.32, 0.8944, 0.3191, 0.8935, 0.3145, 0.8934, 0.3154, 0.893, 0.3154, 0.893, 0.3145, 0.8934, 0.3159, 0.8928, 0.3166, 0.8933, 0.3166, 0.8933, 0.3159, 0.8928, 0.3154, 0.893, 0.3159, 0.8928, 0.3159, 0.8928, 0.3154, 0.893, 0.3269, 0.8968, 0.3274, 0.8978, 0.3274, 0.8978, 0.3268, 0.8968, 0.3268, 0.8968, 0.3258, 0.8968, 0.3258, 0.8968, 0.3268, 0.8968, 0.3204, 0.8932, 0.3208, 0.8937, 0.3208, 0.8937, 0.3204, 0.8932, 0.3283, 0.897, 0.3289, 0.8985, 0.3289, 0.8985, 0.3283, 0.897, 0.3145, 0.8918, 0.3154, 0.8922, 0.3154, 0.8922, 0.3145, 0.8918, 0.3278, 0.8971, 0.3283, 0.897, 0.3283, 0.897, 0.3278, 0.8971, 0.3191, 0.8935, 0.3178, 0.8937, 0.3178, 0.8937, 0.3191, 0.8935, 0.3184, 0.8926, 0.3191, 0.8923, 0.3191, 0.8923, 0.3184, 0.8926, 0.3274, 0.8962, 0.3278, 0.8971, 0.3278, 0.8971, 0.3274, 0.8962, 0.3178, 0.8937, 0.3174, 0.8932, 0.3174, 0.8932, 0.3178, 0.8937, 0.3178, 0.8919, 0.3184, 0.8926, 0.3184, 0.8926, 0.3178, 0.8919, 0.3169, 0.8921, 0.3178, 0.8919, 0.3178, 0.8919, 0.3169, 0.8921, 0.3174, 0.8932, 0.3166, 0.8933, 0.3166, 0.8933, 0.3174, 0.8932, 0.6934, 0.9745, 0.6934, 0.9297, 0.6957, 0.9288, 0.6957, 0.939, 0.6957, 0.9745, 0.6957, 0.939, 0.6957, 0.939, 0.6957, 0.9745, 0.6957, 0.9745, 0.3178, 0.8895, 0.3191, 0.8896, 0.3191, 0.8896, 0.3178, 0.8895, 0.3154, 0.9113, 0.3159, 0.9113, 0.3161, 0.9113, 0.3154, 0.9113, 0.3154, 0.8893, 0.3145, 0.8893, 0.3145, 0.8893, 0.3154, 0.8893, 0.3314, 0.9051, 0.3331, 0.9067, 0.3331, 0.9067, 0.3314, 0.905, 0.7023, 0.9396, 0.7056, 0.9399, 0.7056, 0.9308, 0.7038, 0.9294, 0.7023, 0.93, 0.7023, 0.9396, 0.7056, 0.9399, 0.7056, 0.9399, 0.7023, 0.9396, 0.3191, 0.8896, 0.3204, 0.8901, 0.3204, 0.8901, 0.3191, 0.8896, 0.3314, 0.905, 0.3331, 0.9067, 0.3331, 0.9061, 0.3312, 0.9, 0.3312, 0.9, 0.3331, 0.9061, 0.3331, 0.9061, 0.3312, 0.8999, 0.3331, 0.9067, 0.3331, 0.9061, 0.3331, 0.9061, 0.3331, 0.9067, 0.7056, 0.9399, 0.7092, 0.9412, 0.7092, 0.9317, 0.7074, 0.9323, 0.7056, 0.9308, 0.3314, 0.905, 0.3303, 0.9043, 0.3304, 0.9043, 0.3314, 0.9051, 0.7358, 0.9558, 0.7321, 0.9534, 0.7322, 0.9534, 0.7359, 0.9559, 0.3289, 0.9034, 0.3274, 0.9024, 0.3274, 0.9024, 0.329, 0.9034, 0.3274, 0.9024, 0.3258, 0.9014, 0.3258, 0.9014, 0.3274, 0.9024, 0.7237, 0.9481, 0.7092, 0.9412, 0.7092, 0.9412, 0.7237, 0.9481, 0.7092, 0.9412, 0.7237, 0.9481, 0.7237, 0.9385, 0.7107, 0.9312, 0.7092, 0.9317, 0.7237, 0.9481, 0.7279, 0.9507, 0.7279, 0.9414, 0.7269, 0.9415, 0.7257, 0.9387, 0.7237, 0.9385, 0.7279, 0.9507, 0.7321, 0.9534, 0.7321, 0.9446, 0.7294, 0.9413, 0.7279, 0.9414, 0.7321, 0.9534, 0.7358, 0.9558, 0.7357, 0.9479, 0.7321, 0.9446, 0.3303, 0.9043, 0.3314, 0.905, 0.3312, 0.9, 0.3302, 0.8981, 0.3303, 0.9014, 0.3204, 0.8901, 0.3258, 0.8929, 0.3258, 0.8929, 0.3204, 0.8901, 0.3258, 0.8929, 0.3273, 0.8944, 0.3273, 0.8943, 0.3258, 0.8929, 0.3273, 0.8944, 0.3289, 0.8962, 0.3289, 0.8961, 0.3273, 0.8943, 0.3289, 0.8962, 0.3302, 0.8981, 0.3302, 0.8981, 0.3289, 0.8961, 0.3302, 0.8981, 0.3312, 0.9, 0.3312, 0.8999, 0.3302, 0.8981, 0.7056, 0.9399, 0.7092, 0.9412, 0.7092, 0.9412, 0.7056, 0.9399, 0.6957, 0.939, 0.699, 0.9393, 0.699, 0.9393, 0.6957, 0.939, 0.699, 0.9393, 0.7023, 0.9396, 0.7023, 0.9396, 0.699, 0.9393, 0.6957, 0.939, 0.699, 0.9393, 0.699, 0.9294, 0.6978, 0.9301, 0.6957, 0.9288, 0.699, 0.9393, 0.7023, 0.9396, 0.7023, 0.93, 0.7004, 0.9285, 0.699, 0.9294, 0.3154, 0.8893, 0.3166, 0.8894, 0.3166, 0.8894, 0.3154, 0.8893, 0.3166, 0.8894, 0.3178, 0.8895, 0.3178, 0.8895, 0.3166, 0.8894, 0.8153, 0.926, 0.8153, 0.9552, 0.8173, 0.9552, 0.8164, 0.926, 0.8164, 0.926, 0.8171, 0.926, 0.8153, 0.926, 0.8153, 0.926, 0.8165, 0.912, 0.8171, 0.926, 0.8174, 0.926, 0.8167, 0.912, 0.8153, 0.912, 0.8153, 0.926, 0.8171, 0.926, 0.8165, 0.912, 0.8164, 0.926, 0.8174, 0.926, 0.8171, 0.926, 0.8164, 0.926, 0.3145, 0.9113, 0.3145, 0.9113, 0.3159, 0.9113, 0.3154, 0.9113, 0.8153, 0.9057, 0.8153, 0.9107, 0.8164, 0.9107, 0.8162, 0.9057, 0.8162, 0.9057, 0.8164, 0.9107, 0.8166, 0.9107, 0.8163, 0.9057, 0.8153, 0.9107, 0.8153, 0.9107, 0.8169, 0.9107, 0.8164, 0.9107, 0.8167, 0.912, 0.8174, 0.912, 0.817, 0.9119, 0.8165, 0.912, 0.8153, 0.9107, 0.8153, 0.912, 0.817, 0.9119, 0.8169, 0.9107, 0.8169, 0.9107, 0.817, 0.9119, 0.8174, 0.912, 0.8173, 0.9107, 0.8165, 0.912, 0.817, 0.9119, 0.8153, 0.912, 0.8153, 0.912, 0.8164, 0.9107, 0.8169, 0.9107, 0.8173, 0.9107, 0.8166, 0.9107, 0.8173, 0.9552, 0.8153, 0.9552, 0.8153, 0.9552, 0.8173, 0.9552, 0.8164, 0.926, 0.8173, 0.9552, 0.8173, 0.9552, 0.8164, 0.926, 0.3166, 0.8945, 0.3166, 0.8945, 0.3162, 0.8947, 0.3162, 0.8947, 0.3154, 0.8922, 0.3154, 0.8922, 0.3162, 0.8918, 0.3162, 0.8918, 0.7294, 0.9413, 0.7294, 0.9413, 0.7279, 0.9414, 0.7279, 0.9414, 0.3208, 0.8937, 0.3208, 0.8937, 0.3214, 0.8932, 0.3214, 0.8932, 0.7321, 0.9446, 0.732, 0.9446, 0.7294, 0.9413, 0.7294, 0.9413, 0.3289, 0.8985, 0.3289, 0.8985, 0.3303, 0.9014, 0.3303, 0.9014, 0.3184, 0.8944, 0.3184, 0.8944, 0.3178, 0.8947, 0.3178, 0.8947, 0.3274, 0.8978, 0.3274, 0.8978, 0.3268, 0.8968, 0.3268, 0.8968, 0.3191, 0.895, 0.3191, 0.895, 0.3184, 0.8944, 0.3184, 0.8944, 0.3162, 0.8918, 0.3162, 0.8918, 0.3166, 0.8919, 0.3166, 0.8919, 0.3289, 0.8985, 0.3289, 0.8985, 0.3289, 0.8985, 0.3289, 0.8985, 0.3214, 0.8932, 0.3214, 0.8932, 0.3258, 0.8952, 0.3258, 0.8952, 0.3159, 0.8928, 0.3159, 0.8928, 0.3154, 0.893, 0.3154, 0.893, 0.3191, 0.8923, 0.3191, 0.8923, 0.3198, 0.8929, 0.3198, 0.8929, 0.3289, 0.8985, 0.3303, 0.9014, 0.3302, 0.8981, 0.3289, 0.8962, 0.3166, 0.8933, 0.3166, 0.8933, 0.3159, 0.8928, 0.3159, 0.8928, 0.3198, 0.8929, 0.3198, 0.8929, 0.3201, 0.8928, 0.3201, 0.8928, 0.3154, 0.893, 0.3154, 0.893, 0.3145, 0.8934, 0.3145, 0.8934, 0.6973, 0.9696, 0.6973, 0.9673, 0.6964, 0.9661, 0.6944, 0.9664, 0.6944, 0.969, 0.6956, 0.9683, 0.7033, 0.9711, 0.7033, 0.9688, 0.7023, 0.9688, 0.7002, 0.9669, 0.7002, 0.9703, 0.7018, 0.9716, 0.7197, 0.9795, 0.7196, 0.9769, 0.7184, 0.9746, 0.716, 0.9746, 0.716, 0.977, 0.7178, 0.9772, 0.7188, 0.9796, 0.7002, 0.9703, 0.7002, 0.9669, 0.6973, 0.9673, 0.6973, 0.9696, 0.6986, 0.969, 0.7233, 0.9824, 0.7232, 0.9784, 0.7208, 0.9767, 0.7196, 0.9769, 0.7197, 0.9795, 0.721, 0.9794, 0.6944, 0.969, 0.6944, 0.9664, 0.6927, 0.9652, 0.6915, 0.9657, 0.6915, 0.9685, 0.6934, 0.9697, 0.7265, 0.9853, 0.7232, 0.9784, 0.7233, 0.9824, 0.716, 0.977, 0.716, 0.9746, 0.705, 0.9686, 0.7033, 0.9688, 0.7033, 0.9711, 0.7046, 0.9707, 0.6915, 0.9685, 0.6915, 0.9657, 0.6895, 0.9665, 0.6895, 0.9693, 0.3201, 0.8928, 0.3201, 0.8928, 0.3204, 0.8932, 0.3204, 0.8932, 0.3162, 0.8947, 0.3162, 0.8947, 0.3154, 0.8942, 0.3154, 0.8942, 0.32, 0.8944, 0.32, 0.8944, 0.3191, 0.8935, 0.3191, 0.8935, 0.3258, 0.8952, 0.3258, 0.8952, 0.3264, 0.8958, 0.3264, 0.8958, 0.3303, 0.9014, 0.3303, 0.9014, 0.3289, 0.9001, 0.3289, 0.9001, 0.3204, 0.8943, 0.3204, 0.8943, 0.32, 0.8944, 0.32, 0.8944, 0.3178, 0.8947, 0.3178, 0.8947, 0.3171, 0.8941, 0.3171, 0.8941, 0.3264, 0.8958, 0.3264, 0.8958, 0.3267, 0.8962, 0.3267, 0.8962, 0.3258, 0.8978, 0.3258, 0.8978, 0.321, 0.8951, 0.321, 0.8951, 0.3171, 0.8941, 0.3171, 0.8941, 0.3166, 0.8945, 0.3166, 0.8945, 0.3278, 0.8977, 0.3278, 0.8977, 0.3274, 0.8978, 0.3274, 0.8978, 0.321, 0.8951, 0.321, 0.8951, 0.3204, 0.8953, 0.3204, 0.8953, 0.3204, 0.8953, 0.3204, 0.8953, 0.3197, 0.8955, 0.3197, 0.8955, 0.3211, 0.8943, 0.3211, 0.8943, 0.3204, 0.8943, 0.3204, 0.8943, 0.3154, 0.8942, 0.3154, 0.8942, 0.3145, 0.8946, 0.3145, 0.8946, 0.7074, 0.9323, 0.7074, 0.9323, 0.7056, 0.9308, 0.7056, 0.9308, 0.3267, 0.8962, 0.3267, 0.8962, 0.3274, 0.8962, 0.3274, 0.8962, 0.7279, 0.9414, 0.7279, 0.9414, 0.7268, 0.9415, 0.7269, 0.9415, 0.3289, 0.8985, 0.3289, 0.8985, 0.3278, 0.8977, 0.3278, 0.8977, 0.327, 0.8989, 0.327, 0.8989, 0.3266, 0.8979, 0.3266, 0.8979, 0.3258, 0.8968, 0.3258, 0.8968, 0.3211, 0.8943, 0.3211, 0.8943, 0.3266, 0.8979, 0.3266, 0.8979, 0.3258, 0.8978, 0.3258, 0.8978, 0.3166, 0.8919, 0.3166, 0.8919, 0.3169, 0.8921, 0.3169, 0.8921, 0.3166, 0.8919, 0.3166, 0.8894, 0.3154, 0.8893, 0.3154, 0.8922, 0.3162, 0.8918, 0.3283, 0.897, 0.3289, 0.8985, 0.3289, 0.8962, 0.3273, 0.8944, 0.3274, 0.8962, 0.3278, 0.8971, 0.3178, 0.8919, 0.3178, 0.8895, 0.3166, 0.8894, 0.3166, 0.8919, 0.3169, 0.8921, 0.3274, 0.8962, 0.3273, 0.8944, 0.3258, 0.8929, 0.3258, 0.8952, 0.3264, 0.8958, 0.3267, 0.8962, 0.3204, 0.8932, 0.3204, 0.8901, 0.3191, 0.8896, 0.3191, 0.8923, 0.3198, 0.8929, 0.3201, 0.8928, 0.3258, 0.8952, 0.3258, 0.8929, 0.3204, 0.8901, 0.3204, 0.8932, 0.3208, 0.8937, 0.3214, 0.8932, 0.3154, 0.8922, 0.3154, 0.8893, 0.3145, 0.8893, 0.3145, 0.8918, 0.3191, 0.8923, 0.3191, 0.8896, 0.3178, 0.8895, 0.3178, 0.8919, 0.3184, 0.8926, 0.3174, 0.8932, 0.3174, 0.8932, 0.3178, 0.8937, 0.3178, 0.8937, 0.3178, 0.8937, 0.3178, 0.8937, 0.3191, 0.8935, 0.3191, 0.8935, 0.3258, 0.8968, 0.3258, 0.8968, 0.3268, 0.8968, 0.3269, 0.8968, 0.6014, 0.9633, 0.6, 0.9601, 0.5989, 0.9601, 0.5978, 0.9581, 0.5979, 0.9618, 0.599, 0.9617, 0.5819, 0.9539, 0.5819, 0.9513, 0.5812, 0.9503, 0.5805, 0.9506, 0.5789, 0.9492, 0.5789, 0.9521, 0.5809, 0.954, 0.5704, 0.9509, 0.5704, 0.9489, 0.5684, 0.948, 0.5684, 0.9517, 0.5732, 0.9516, 0.5732, 0.9484, 0.5724, 0.948, 0.5704, 0.9489, 0.5704, 0.9509, 0.5716, 0.9504, 0.5979, 0.9618, 0.5978, 0.9581, 0.5964, 0.9581, 0.5956, 0.9572, 0.5942, 0.956, 0.5942, 0.9596, 0.5967, 0.9596, 0.5789, 0.9521, 0.5789, 0.9492, 0.5773, 0.95, 0.576, 0.9483, 0.576, 0.9525, 0.576, 0.9525, 0.576, 0.9483, 0.5739, 0.9487, 0.5732, 0.9484, 0.5732, 0.9516, 0.5751, 0.9513, 0.5942, 0.9596, 0.5942, 0.956, 0.5841, 0.9512, 0.5827, 0.9525, 0.5819, 0.9513, 0.5819, 0.9539, 0.5836, 0.9537, 0.3166, 0.8933, 0.3166, 0.8933, 0.3174, 0.8932, 0.3174, 0.8932, 0.3211, 0.8943, 0.3211, 0.8943, 0.3258, 0.8968, 0.3258, 0.8968, 0.3279, 0.8977, 0.3278, 0.8977, 0.3289, 0.8985, 0.3289, 0.8985, 0.3204, 0.8943, 0.3204, 0.8943, 0.3211, 0.8943, 0.3211, 0.8943, 0.3274, 0.8978, 0.3274, 0.8978, 0.3278, 0.8977, 0.3279, 0.8977, 0.32, 0.8944, 0.32, 0.8944, 0.3204, 0.8943, 0.3204, 0.8943, 0.3191, 0.8935, 0.3191, 0.8935, 0.32, 0.8944, 0.32, 0.8944, 0.3145, 0.8934, 0.3145, 0.8934, 0.3154, 0.893, 0.3154, 0.893, 0.3159, 0.8928, 0.3159, 0.8928, 0.3166, 0.8933, 0.3166, 0.8933, 0.3154, 0.893, 0.3154, 0.893, 0.3159, 0.8928, 0.3159, 0.8928, 0.7038, 0.9886, 0.7038, 0.9886, 0.7043, 0.9896, 0.7043, 0.9896, 0.3268, 0.8968, 0.3268, 0.8968, 0.3258, 0.8968, 0.3258, 0.8968, 0.3204, 0.8932, 0.3204, 0.8932, 0.3208, 0.8937, 0.3208, 0.8937, 0.3283, 0.897, 0.3283, 0.897, 0.3289, 0.8985, 0.3289, 0.8985, 0.3145, 0.8918, 0.3145, 0.8918, 0.3154, 0.8922, 0.3154, 0.8922, 0.3278, 0.8971, 0.3278, 0.8971, 0.3283, 0.897, 0.3283, 0.897, 0.3191, 0.8935, 0.3191, 0.8935, 0.3178, 0.8937, 0.3178, 0.8937, 0.3184, 0.8926, 0.3184, 0.8926, 0.3191, 0.8923, 0.3191, 0.8923, 0.3274, 0.8962, 0.3274, 0.8962, 0.3278, 0.8971, 0.3278, 0.8971, 0.3178, 0.8937, 0.3178, 0.8937, 0.3174, 0.8932, 0.3174, 0.8932, 0.3178, 0.8919, 0.3178, 0.8919, 0.3184, 0.8926, 0.3184, 0.8926, 0.3169, 0.8921, 0.3169, 0.8921, 0.3178, 0.8919, 0.3178, 0.8919, 0.3174, 0.8932, 0.3174, 0.8932, 0.3166, 0.8933, 0.3166, 0.8933, 0.6934, 0.9745, 0.6957, 0.9745, 0.6957, 0.939, 0.6957, 0.9288, 0.6934, 0.9297, 0.6912, 0.939, 0.6912, 0.939, 0.6912, 0.9745, 0.6912, 0.9745, 0.3112, 0.8895, 0.31, 0.8896, 0.31, 0.8896, 0.3112, 0.8895, 0.3137, 0.9113, 0.3132, 0.9113, 0.3129, 0.9113, 0.3137, 0.9113, 0.3137, 0.8893, 0.3145, 0.8893, 0.3145, 0.8893, 0.3137, 0.8893, 0.2976, 0.9051, 0.2959, 0.9067, 0.2959, 0.9067, 0.2977, 0.905, 0.6845, 0.9396, 0.6812, 0.9399, 0.6812, 0.9308, 0.6831, 0.9294, 0.6845, 0.93, 0.6845, 0.9396, 0.6812, 0.9399, 0.6812, 0.9399, 0.6845, 0.9396, 0.31, 0.8896, 0.3087, 0.8901, 0.3087, 0.8901, 0.31, 0.8896, 0.2977, 0.905, 0.2959, 0.9067, 0.2959, 0.9061, 0.2979, 0.9, 0.2979, 0.9, 0.2959, 0.9061, 0.2959, 0.9061, 0.2979, 0.8999, 0.2959, 0.9067, 0.2959, 0.9061, 0.2959, 0.9061, 0.2959, 0.9067, 0.6812, 0.9399, 0.6777, 0.9412, 0.6777, 0.9317, 0.6794, 0.9323, 0.6812, 0.9308, 0.2977, 0.905, 0.2987, 0.9043, 0.2987, 0.9043, 0.2976, 0.9051, 0.2987, 0.9043, 0.3001, 0.9034, 0.3001, 0.9034, 0.2987, 0.9043, 0.6547, 0.9534, 0.6589, 0.9507, 0.6589, 0.9507, 0.6547, 0.9534, 0.6589, 0.9507, 0.6632, 0.9481, 0.6632, 0.9481, 0.6589, 0.9507, 0.6632, 0.9481, 0.6777, 0.9412, 0.6776, 0.9412, 0.6632, 0.9481, 0.6777, 0.9412, 0.6632, 0.9481, 0.6632, 0.9385, 0.6762, 0.9312, 0.6777, 0.9317, 0.6632, 0.9481, 0.6589, 0.9507, 0.6589, 0.9414, 0.66, 0.9415, 0.6611, 0.9387, 0.6632, 0.9385, 0.6589, 0.9507, 0.6547, 0.9534, 0.6548, 0.9446, 0.6574, 0.9413, 0.6589, 0.9414, 0.6547, 0.9534, 0.651, 0.9558, 0.6511, 0.9479, 0.6548, 0.9446, 0.2987, 0.9043, 0.2977, 0.905, 0.2979, 0.9, 0.2989, 0.8981, 0.2988, 0.9014, 0.3087, 0.8901, 0.3033, 0.8929, 0.3033, 0.8929, 0.3087, 0.8901, 0.3033, 0.8929, 0.3017, 0.8944, 0.3017, 0.8943, 0.3033, 0.8929, 0.3017, 0.8944, 0.3002, 0.8962, 0.3002, 0.8961, 0.3017, 0.8943, 0.3002, 0.8962, 0.2989, 0.8981, 0.2989, 0.8981, 0.3002, 0.8961, 0.2989, 0.8981, 0.2979, 0.9, 0.2979, 0.8999, 0.2989, 0.8981, 0.6812, 0.9399, 0.6776, 0.9412, 0.6777, 0.9412, 0.6812, 0.9399, 0.6912, 0.939, 0.6879, 0.9393, 0.6879, 0.9393, 0.6912, 0.939, 0.6879, 0.9393, 0.6845, 0.9396, 0.6845, 0.9396, 0.6879, 0.9393, 0.6912, 0.939, 0.6879, 0.9393, 0.6879, 0.9294, 0.689, 0.9301, 0.6912, 0.9288, 0.6879, 0.9393, 0.6845, 0.9396, 0.6845, 0.93, 0.6865, 0.9285, 0.6879, 0.9294, 0.3137, 0.8893, 0.3125, 0.8894, 0.3125, 0.8894, 0.3137, 0.8893, 0.3125, 0.8894, 0.3112, 0.8895, 0.3112, 0.8895, 0.3125, 0.8894, 0.8153, 0.926, 0.8153, 0.9552, 0.8132, 0.9552, 0.8141, 0.926, 0.8141, 0.926, 0.8134, 0.926, 0.8153, 0.926, 0.8153, 0.926, 0.814, 0.912, 0.8134, 0.926, 0.8131, 0.926, 0.8138, 0.912, 0.8153, 0.912, 0.8153, 0.926, 0.8134, 0.926, 0.814, 0.912, 0.8141, 0.926, 0.8131, 0.926, 0.8134, 0.926, 0.8141, 0.926, 0.3145, 0.9113, 0.3145, 0.9113, 0.3132, 0.9113, 0.3137, 0.9113, 0.8153, 0.9057, 0.8153, 0.9107, 0.8141, 0.9107, 0.8143, 0.9057, 0.8143, 0.9057, 0.8141, 0.9107, 0.8139, 0.9107, 0.8142, 0.9057, 0.8153, 0.9107, 0.8153, 0.9107, 0.8136, 0.9107, 0.8141, 0.9107, 0.8138, 0.912, 0.8131, 0.912, 0.8135, 0.9119, 0.814, 0.912, 0.8153, 0.9107, 0.8153, 0.912, 0.8135, 0.9119, 0.8136, 0.9107, 0.8136, 0.9107, 0.8135, 0.9119, 0.8131, 0.912, 0.8132, 0.9107, 0.814, 0.912, 0.8135, 0.9119, 0.8153, 0.912, 0.8153, 0.912, 0.8141, 0.9107, 0.8136, 0.9107, 0.8132, 0.9107, 0.8139, 0.9107, 0.8132, 0.9552, 0.8153, 0.9552, 0.8153, 0.9552, 0.8132, 0.9552, 0.8141, 0.926, 0.8132, 0.9552, 0.8132, 0.9552, 0.8141, 0.926, 0.3125, 0.8945, 0.3125, 0.8945, 0.3129, 0.8947, 0.3129, 0.8947, 0.3137, 0.8922, 0.3137, 0.8922, 0.3128, 0.8918, 0.3128, 0.8918, 0.3011, 0.8989, 0.3012, 0.8989, 0.3017, 0.8989, 0.3017, 0.8989, 0.3083, 0.8937, 0.3083, 0.8937, 0.3077, 0.8932, 0.3077, 0.8932, 0.3002, 0.9001, 0.3002, 0.9001, 0.3012, 0.8989, 0.3011, 0.8989, 0.3002, 0.8985, 0.3002, 0.8985, 0.2988, 0.9014, 0.2988, 0.9014, 0.3107, 0.8944, 0.3107, 0.8944, 0.3112, 0.8947, 0.3112, 0.8947, 0.3017, 0.8978, 0.3017, 0.8978, 0.3022, 0.8968, 0.3022, 0.8968, 0.31, 0.895, 0.31, 0.895, 0.3107, 0.8944, 0.3107, 0.8944, 0.3128, 0.8918, 0.3128, 0.8918, 0.3125, 0.8919, 0.3125, 0.8919, 0.3002, 0.8985, 0.3002, 0.8985, 0.3002, 0.8985, 0.3002, 0.8985, 0.3077, 0.8932, 0.3077, 0.8932, 0.3033, 0.8952, 0.3033, 0.8952, 0.3132, 0.8928, 0.3132, 0.8928, 0.3137, 0.893, 0.3137, 0.893, 0.31, 0.8923, 0.31, 0.8923, 0.3093, 0.8929, 0.3093, 0.8929, 0.3002, 0.8985, 0.2988, 0.9014, 0.2989, 0.8981, 0.3002, 0.8962, 0.3125, 0.8933, 0.3125, 0.8933, 0.3132, 0.8928, 0.3132, 0.8928, 0.3093, 0.8929, 0.3093, 0.8929, 0.309, 0.8928, 0.309, 0.8928, 0.3137, 0.893, 0.3137, 0.893, 0.3145, 0.8934, 0.3145, 0.8934, 0.6818, 0.9696, 0.6818, 0.9673, 0.6827, 0.9661, 0.6847, 0.9664, 0.6847, 0.969, 0.6835, 0.9683, 0.6758, 0.9711, 0.6758, 0.9688, 0.6767, 0.9688, 0.6789, 0.9669, 0.6789, 0.9703, 0.6773, 0.9716, 0.6594, 0.9795, 0.6594, 0.9769, 0.6606, 0.9746, 0.6631, 0.9746, 0.6631, 0.977, 0.6613, 0.9772, 0.6603, 0.9796, 0.6789, 0.9703, 0.6789, 0.9669, 0.6818, 0.9673, 0.6818, 0.9696, 0.6805, 0.969, 0.6558, 0.9824, 0.6559, 0.9784, 0.6583, 0.9767, 0.6594, 0.9769, 0.6594, 0.9795, 0.6581, 0.9794, 0.6847, 0.969, 0.6847, 0.9664, 0.6863, 0.9652, 0.6876, 0.9657, 0.6876, 0.9685, 0.6857, 0.9697, 0.6526, 0.9853, 0.6559, 0.9784, 0.6558, 0.9824, 0.6631, 0.977, 0.6631, 0.9746, 0.674, 0.9686, 0.6758, 0.9688, 0.6758, 0.9711, 0.6744, 0.9707, 0.6876, 0.9685, 0.6876, 0.9657, 0.6895, 0.9665, 0.6895, 0.9693, 0.309, 0.8928, 0.309, 0.8928, 0.3087, 0.8932, 0.3087, 0.8932, 0.3129, 0.8947, 0.3129, 0.8947, 0.3137, 0.8942, 0.3137, 0.8942, 0.3091, 0.8944, 0.3091, 0.8944, 0.31, 0.8935, 0.31, 0.8935, 0.3033, 0.8952, 0.3033, 0.8952, 0.3027, 0.8958, 0.3027, 0.8958, 0.2988, 0.9014, 0.2988, 0.9014, 0.3002, 0.9001, 0.3002, 0.9001, 0.3087, 0.8943, 0.3087, 0.8943, 0.3091, 0.8944, 0.3091, 0.8944, 0.3112, 0.8947, 0.3112, 0.8947, 0.3119, 0.8941, 0.3119, 0.8941, 0.3027, 0.8958, 0.3027, 0.8958, 0.3024, 0.8962, 0.3024, 0.8962, 0.3033, 0.8978, 0.3033, 0.8978, 0.3081, 0.8951, 0.3081, 0.8951, 0.3119, 0.8941, 0.3119, 0.8941, 0.3125, 0.8945, 0.3125, 0.8945, 0.3012, 0.8977, 0.3012, 0.8977, 0.3017, 0.8978, 0.3017, 0.8978, 0.3081, 0.8951, 0.3081, 0.8951, 0.3087, 0.8953, 0.3087, 0.8953, 0.3087, 0.8953, 0.3087, 0.8953, 0.3093, 0.8955, 0.3093, 0.8955, 0.3079, 0.8943, 0.3079, 0.8943, 0.3087, 0.8943, 0.3087, 0.8943, 0.3137, 0.8942, 0.3137, 0.8942, 0.3145, 0.8946, 0.3145, 0.8946, 0.6794, 0.9323, 0.6794, 0.9323, 0.6812, 0.9308, 0.6812, 0.9308, 0.3024, 0.8962, 0.3024, 0.8962, 0.3017, 0.8962, 0.3017, 0.8962, 0.3017, 0.8989, 0.3017, 0.8989, 0.3021, 0.8989, 0.3021, 0.8989, 0.3002, 0.8985, 0.3002, 0.8985, 0.3012, 0.8977, 0.3012, 0.8977, 0.3021, 0.8989, 0.3021, 0.8989, 0.3025, 0.8979, 0.3025, 0.8979, 0.3033, 0.8968, 0.3033, 0.8968, 0.3079, 0.8943, 0.3079, 0.8943, 0.3025, 0.8979, 0.3025, 0.8979, 0.3033, 0.8978, 0.3033, 0.8978, 0.3125, 0.8919, 0.3125, 0.8919, 0.3122, 0.8921, 0.3122, 0.8921, 0.3125, 0.8919, 0.3125, 0.8894, 0.3137, 0.8893, 0.3137, 0.8922, 0.3128, 0.8918, 0.3008, 0.897, 0.3002, 0.8985, 0.3002, 0.8962, 0.3017, 0.8944, 0.3017, 0.8962, 0.3013, 0.8971, 0.3112, 0.8919, 0.3112, 0.8895, 0.3125, 0.8894, 0.3125, 0.8919, 0.3122, 0.8921, 0.3017, 0.8962, 0.3017, 0.8944, 0.3033, 0.8929, 0.3033, 0.8952, 0.3027, 0.8958, 0.3024, 0.8962, 0.3087, 0.8932, 0.3087, 0.8901, 0.31, 0.8896, 0.31, 0.8923, 0.3093, 0.8929, 0.309, 0.8928, 0.3033, 0.8952, 0.3033, 0.8929, 0.3087, 0.8901, 0.3087, 0.8932, 0.3083, 0.8937, 0.3077, 0.8932, 0.3137, 0.8922, 0.3137, 0.8893, 0.3145, 0.8893, 0.3145, 0.8918, 0.31, 0.8923, 0.31, 0.8896, 0.3112, 0.8895, 0.3112, 0.8919, 0.3107, 0.8926, 0.3116, 0.8932, 0.3116, 0.8932, 0.3112, 0.8937, 0.3112, 0.8937, 0.3112, 0.8937, 0.3112, 0.8937, 0.31, 0.8935, 0.31, 0.8935, 0.3033, 0.8968, 0.3033, 0.8968, 0.3022, 0.8968, 0.3022, 0.8968, 0.5355, 0.9633, 0.5369, 0.9601, 0.538, 0.9601, 0.5391, 0.9581, 0.539, 0.9618, 0.5379, 0.9617, 0.555, 0.9539, 0.555, 0.9513, 0.5557, 0.9503, 0.5564, 0.9506, 0.558, 0.9492, 0.558, 0.9521, 0.5559, 0.954, 0.5665, 0.9509, 0.5665, 0.9489, 0.5684, 0.948, 0.5684, 0.9517, 0.5637, 0.9516, 0.5637, 0.9484, 0.5645, 0.948, 0.5665, 0.9489, 0.5665, 0.9509, 0.5653, 0.9504, 0.539, 0.9618, 0.5391, 0.9581, 0.5405, 0.9581, 0.5413, 0.9572, 0.5426, 0.956, 0.5426, 0.9596, 0.5402, 0.9596, 0.558, 0.9521, 0.558, 0.9492, 0.5596, 0.95, 0.5609, 0.9483, 0.5609, 0.9525, 0.5609, 0.9525, 0.5609, 0.9483, 0.563, 0.9487, 0.5637, 0.9484, 0.5637, 0.9516, 0.5618, 0.9513, 0.5426, 0.9596, 0.5426, 0.956, 0.5528, 0.9512, 0.5542, 0.9525, 0.555, 0.9513, 0.555, 0.9539, 0.5533, 0.9537, 0.3125, 0.8933, 0.3125, 0.8933, 0.3116, 0.8932, 0.3116, 0.8932, 0.6849, 0.9861, 0.6849, 0.9861, 0.6802, 0.9886, 0.6802, 0.9886, 0.3012, 0.8977, 0.3012, 0.8977, 0.3002, 0.8985, 0.3002, 0.8985, 0.3087, 0.8943, 0.3087, 0.8943, 0.3079, 0.8943, 0.3079, 0.8943, 0.3017, 0.8978, 0.3017, 0.8978, 0.3012, 0.8977, 0.3012, 0.8977, 0.3091, 0.8944, 0.3091, 0.8944, 0.3087, 0.8943, 0.3087, 0.8943, 0.31, 0.8935, 0.31, 0.8935, 0.3091, 0.8944, 0.3091, 0.8944, 0.3145, 0.8934, 0.3145, 0.8934, 0.3137, 0.893, 0.3137, 0.893, 0.3132, 0.8928, 0.3132, 0.8928, 0.3125, 0.8933, 0.3125, 0.8933, 0.3137, 0.893, 0.3137, 0.893, 0.3132, 0.8928, 0.3132, 0.8928, 0.3022, 0.8968, 0.3022, 0.8968, 0.3017, 0.8978, 0.3017, 0.8978, 0.3022, 0.8968, 0.3022, 0.8968, 0.3033, 0.8968, 0.3033, 0.8968, 0.3087, 0.8932, 0.3087, 0.8932, 0.3083, 0.8937, 0.3083, 0.8937, 0.3008, 0.897, 0.3008, 0.897, 0.3002, 0.8985, 0.3002, 0.8985, 0.3145, 0.8918, 0.3145, 0.8918, 0.3137, 0.8922, 0.3137, 0.8922, 0.3013, 0.8971, 0.3013, 0.8971, 0.3008, 0.897, 0.3008, 0.897, 0.31, 0.8935, 0.31, 0.8935, 0.3112, 0.8937, 0.3112, 0.8937, 0.3107, 0.8926, 0.3107, 0.8926, 0.31, 0.8923, 0.31, 0.8923, 0.3017, 0.8962, 0.3017, 0.8962, 0.3013, 0.8971, 0.3013, 0.8971, 0.3112, 0.8937, 0.3112, 0.8937, 0.3116, 0.8932, 0.3116, 0.8932, 0.3112, 0.8919, 0.3112, 0.8919, 0.3107, 0.8926, 0.3107, 0.8926, 0.3122, 0.8921, 0.3122, 0.8921, 0.3112, 0.8919, 0.3112, 0.8919, 0.3116, 0.8932, 0.3116, 0.8932, 0.3125, 0.8933, 0.3125, 0.8933, 0.6934, 0.9745, 0.6912, 0.9745, 0.6912, 0.939, 0.6912, 0.9288, 0.6934, 0.9297, 0.6912, 0.939, 0.6912, 0.9745, 0.6912, 0.9745, 0.6912, 0.939, 0.3112, 0.8895, 0.3112, 0.8895, 0.31, 0.8896, 0.31, 0.8896, 0.3137, 0.9113, 0.3137, 0.9113, 0.3129, 0.9113, 0.3132, 0.9113, 0.3137, 0.8893, 0.3137, 0.8893, 0.3145, 0.8893, 0.3145, 0.8893, 0.2976, 0.9051, 0.2977, 0.905, 0.2959, 0.9067, 0.2959, 0.9067, 0.6845, 0.9396, 0.6845, 0.93, 0.6831, 0.9294, 0.6812, 0.9308, 0.6812, 0.9399, 0.6845, 0.9396, 0.6845, 0.9396, 0.6812, 0.9399, 0.6812, 0.9399, 0.31, 0.8896, 0.31, 0.8896, 0.3087, 0.8901, 0.3087, 0.8901, 0.2977, 0.905, 0.2979, 0.9, 0.2959, 0.9061, 0.2959, 0.9067, 0.2979, 0.9, 0.2979, 0.8999, 0.2959, 0.9061, 0.2959, 0.9061, 0.2959, 0.9067, 0.2959, 0.9067, 0.2959, 0.9061, 0.2959, 0.9061, 0.6812, 0.9399, 0.6812, 0.9308, 0.6794, 0.9323, 0.6777, 0.9317, 0.6777, 0.9412, 0.2977, 0.905, 0.2976, 0.9051, 0.2987, 0.9043, 0.2987, 0.9043, 0.2987, 0.9043, 0.2987, 0.9043, 0.3001, 0.9034, 0.3001, 0.9034, 0.6547, 0.9534, 0.6547, 0.9534, 0.6589, 0.9507, 0.6589, 0.9507, 0.6589, 0.9507, 0.6589, 0.9507, 0.6632, 0.9481, 0.6632, 0.9481, 0.6632, 0.9481, 0.6632, 0.9481, 0.6776, 0.9412, 0.6777, 0.9412, 0.6777, 0.9412, 0.6777, 0.9317, 0.6762, 0.9312, 0.6632, 0.9385, 0.6632, 0.9481, 0.6632, 0.9481, 0.6632, 0.9385, 0.6611, 0.9387, 0.66, 0.9415, 0.6589, 0.9414, 0.6589, 0.9507, 0.6589, 0.9507, 0.6589, 0.9414, 0.6574, 0.9413, 0.6548, 0.9446, 0.6547, 0.9534, 0.6547, 0.9534, 0.6548, 0.9446, 0.6511, 0.9479, 0.651, 0.9558, 0.2987, 0.9043, 0.2988, 0.9014, 0.2989, 0.8981, 0.2979, 0.9, 0.2977, 0.905, 0.3087, 0.8901, 0.3087, 0.8901, 0.3033, 0.8929, 0.3033, 0.8929, 0.3033, 0.8929, 0.3033, 0.8929, 0.3017, 0.8943, 0.3017, 0.8944, 0.3017, 0.8944, 0.3017, 0.8943, 0.3002, 0.8961, 0.3002, 0.8962, 0.3002, 0.8962, 0.3002, 0.8961, 0.2989, 0.8981, 0.2989, 0.8981, 0.2989, 0.8981, 0.2989, 0.8981, 0.2979, 0.8999, 0.2979, 0.9, 0.6812, 0.9399, 0.6812, 0.9399, 0.6777, 0.9412, 0.6776, 0.9412, 0.6912, 0.939, 0.6912, 0.939, 0.6879, 0.9393, 0.6879, 0.9393, 0.6879, 0.9393, 0.6879, 0.9393, 0.6845, 0.9396, 0.6845, 0.9396, 0.6912, 0.939, 0.6912, 0.9288, 0.689, 0.9301, 0.6879, 0.9294, 0.6879, 0.9393, 0.6879, 0.9393, 0.6879, 0.9294, 0.6865, 0.9285, 0.6845, 0.93, 0.6845, 0.9396, 0.3137, 0.8893, 0.3137, 0.8893, 0.3125, 0.8894, 0.3125, 0.8894, 0.3125, 0.8894, 0.3125, 0.8894, 0.3112, 0.8895, 0.3112, 0.8895, 0.8153, 0.926, 0.8141, 0.926, 0.8132, 0.9552, 0.8153, 0.9552, 0.8141, 0.926, 0.8153, 0.926, 0.8153, 0.926, 0.8134, 0.926, 0.814, 0.912, 0.8138, 0.912, 0.8131, 0.926, 0.8134, 0.926, 0.8153, 0.912, 0.814, 0.912, 0.8134, 0.926, 0.8153, 0.926, 0.8141, 0.926, 0.8141, 0.926, 0.8134, 0.926, 0.8131, 0.926, 0.3145, 0.9113, 0.3137, 0.9113, 0.3132, 0.9113, 0.3145, 0.9113, 0.8153, 0.9057, 0.8143, 0.9057, 0.8141, 0.9107, 0.8153, 0.9107, 0.8143, 0.9057, 0.8142, 0.9057, 0.8139, 0.9107, 0.8141, 0.9107, 0.8153, 0.9107, 0.8141, 0.9107, 0.8136, 0.9107, 0.8153, 0.9107, 0.8138, 0.912, 0.814, 0.912, 0.8135, 0.9119, 0.8131, 0.912, 0.8153, 0.9107, 0.8136, 0.9107, 0.8135, 0.9119, 0.8153, 0.912, 0.8136, 0.9107, 0.8132, 0.9107, 0.8131, 0.912, 0.8135, 0.9119, 0.814, 0.912, 0.8153, 0.912, 0.8153, 0.912, 0.8135, 0.9119, 0.8141, 0.9107, 0.8139, 0.9107, 0.8132, 0.9107, 0.8136, 0.9107, 0.8132, 0.9552, 0.8132, 0.9552, 0.8153, 0.9552, 0.8153, 0.9552, 0.8141, 0.926, 0.8141, 0.926, 0.8132, 0.9552, 0.8132, 0.9552, 0.3125, 0.8945, 0.3129, 0.8947, 0.3129, 0.8947, 0.3125, 0.8945, 0.3137, 0.8922, 0.3128, 0.8918, 0.3128, 0.8918, 0.3137, 0.8922, 0.3011, 0.8989, 0.3017, 0.8989, 0.3017, 0.8989, 0.3012, 0.8989, 0.3083, 0.8937, 0.3077, 0.8932, 0.3077, 0.8932, 0.3083, 0.8937, 0.3002, 0.9001, 0.3011, 0.8989, 0.3012, 0.8989, 0.3002, 0.9001, 0.3002, 0.8985, 0.2988, 0.9014, 0.2988, 0.9014, 0.3002, 0.8985, 0.3107, 0.8944, 0.3112, 0.8947, 0.3112, 0.8947, 0.3107, 0.8944, 0.3017, 0.8978, 0.3022, 0.8968, 0.3022, 0.8968, 0.3017, 0.8978, 0.31, 0.895, 0.3107, 0.8944, 0.3107, 0.8944, 0.31, 0.895, 0.3128, 0.8918, 0.3125, 0.8919, 0.3125, 0.8919, 0.3128, 0.8918, 0.3002, 0.8985, 0.3002, 0.8985, 0.3002, 0.8985, 0.3002, 0.8985, 0.3077, 0.8932, 0.3033, 0.8952, 0.3033, 0.8952, 0.3077, 0.8932, 0.3132, 0.8928, 0.3137, 0.893, 0.3137, 0.893, 0.3132, 0.8928, 0.31, 0.8923, 0.3093, 0.8929, 0.3093, 0.8929, 0.31, 0.8923, 0.3002, 0.8985, 0.3002, 0.8962, 0.2989, 0.8981, 0.2988, 0.9014, 0.3125, 0.8933, 0.3132, 0.8928, 0.3132, 0.8928, 0.3125, 0.8933, 0.3093, 0.8929, 0.309, 0.8928, 0.309, 0.8928, 0.3093, 0.8929, 0.3137, 0.893, 0.3145, 0.8934, 0.3145, 0.8934, 0.3137, 0.893, 0.6818, 0.9696, 0.6835, 0.9683, 0.6847, 0.969, 0.6847, 0.9664, 0.6827, 0.9661, 0.6818, 0.9673, 0.6758, 0.9711, 0.6773, 0.9716, 0.6789, 0.9703, 0.6789, 0.9669, 0.6767, 0.9688, 0.6758, 0.9688, 0.6594, 0.9795, 0.6603, 0.9796, 0.6613, 0.9772, 0.6631, 0.977, 0.6631, 0.9746, 0.6606, 0.9746, 0.6594, 0.9769, 0.6789, 0.9703, 0.6805, 0.969, 0.6818, 0.9696, 0.6818, 0.9673, 0.6789, 0.9669, 0.6558, 0.9824, 0.6581, 0.9794, 0.6594, 0.9795, 0.6594, 0.9769, 0.6583, 0.9767, 0.6559, 0.9784, 0.6847, 0.969, 0.6857, 0.9697, 0.6876, 0.9685, 0.6876, 0.9657, 0.6863, 0.9652, 0.6847, 0.9664, 0.6526, 0.9853, 0.6558, 0.9824, 0.6559, 0.9784, 0.6631, 0.977, 0.6744, 0.9707, 0.6758, 0.9711, 0.6758, 0.9688, 0.674, 0.9686, 0.6631, 0.9746, 0.6876, 0.9685, 0.6895, 0.9693, 0.6895, 0.9665, 0.6876, 0.9657, 0.309, 0.8928, 0.3087, 0.8932, 0.3087, 0.8932, 0.309, 0.8928, 0.3129, 0.8947, 0.3137, 0.8942, 0.3137, 0.8942, 0.3129, 0.8947, 0.3091, 0.8944, 0.31, 0.8935, 0.31, 0.8935, 0.3091, 0.8944, 0.3033, 0.8952, 0.3027, 0.8958, 0.3027, 0.8958, 0.3033, 0.8952, 0.2988, 0.9014, 0.3002, 0.9001, 0.3002, 0.9001, 0.2988, 0.9014, 0.3087, 0.8943, 0.3091, 0.8944, 0.3091, 0.8944, 0.3087, 0.8943, 0.3112, 0.8947, 0.3119, 0.8941, 0.3119, 0.8941, 0.3112, 0.8947, 0.3027, 0.8958, 0.3024, 0.8962, 0.3024, 0.8962, 0.3027, 0.8958, 0.3033, 0.8978, 0.3081, 0.8951, 0.3081, 0.8951, 0.3033, 0.8978, 0.3119, 0.8941, 0.3125, 0.8945, 0.3125, 0.8945, 0.3119, 0.8941, 0.3012, 0.8977, 0.3017, 0.8978, 0.3017, 0.8978, 0.3012, 0.8977, 0.3081, 0.8951, 0.3087, 0.8953, 0.3087, 0.8953, 0.3081, 0.8951, 0.3087, 0.8953, 0.3093, 0.8955, 0.3093, 0.8955, 0.3087, 0.8953, 0.3079, 0.8943, 0.3087, 0.8943, 0.3087, 0.8943, 0.3079, 0.8943, 0.3137, 0.8942, 0.3145, 0.8946, 0.3145, 0.8946, 0.3137, 0.8942, 0.6794, 0.9323, 0.6812, 0.9308, 0.6812, 0.9308, 0.6794, 0.9323, 0.3024, 0.8962, 0.3017, 0.8962, 0.3017, 0.8962, 0.3024, 0.8962, 0.3017, 0.8989, 0.3021, 0.8989, 0.3021, 0.8989, 0.3017, 0.8989, 0.3002, 0.8985, 0.3012, 0.8977, 0.3012, 0.8977, 0.3002, 0.8985, 0.3021, 0.8989, 0.3025, 0.8979, 0.3025, 0.8979, 0.3021, 0.8989, 0.3033, 0.8968, 0.3079, 0.8943, 0.3079, 0.8943, 0.3033, 0.8968, 0.3025, 0.8979, 0.3033, 0.8978, 0.3033, 0.8978, 0.3025, 0.8979, 0.3125, 0.8919, 0.3122, 0.8921, 0.3122, 0.8921, 0.3125, 0.8919, 0.3125, 0.8919, 0.3128, 0.8918, 0.3137, 0.8922, 0.3137, 0.8893, 0.3125, 0.8894, 0.3008, 0.897, 0.3013, 0.8971, 0.3017, 0.8962, 0.3017, 0.8944, 0.3002, 0.8962, 0.3002, 0.8985, 0.3112, 0.8919, 0.3122, 0.8921, 0.3125, 0.8919, 0.3125, 0.8894, 0.3112, 0.8895, 0.3017, 0.8962, 0.3024, 0.8962, 0.3027, 0.8958, 0.3033, 0.8952, 0.3033, 0.8929, 0.3017, 0.8944, 0.3087, 0.8932, 0.309, 0.8928, 0.3093, 0.8929, 0.31, 0.8923, 0.31, 0.8896, 0.3087, 0.8901, 0.3033, 0.8952, 0.3077, 0.8932, 0.3083, 0.8937, 0.3087, 0.8932, 0.3087, 0.8901, 0.3033, 0.8929, 0.3137, 0.8922, 0.3145, 0.8918, 0.3145, 0.8893, 0.3137, 0.8893, 0.31, 0.8923, 0.3107, 0.8926, 0.3112, 0.8919, 0.3112, 0.8895, 0.31, 0.8896, 0.3116, 0.8932, 0.3112, 0.8937, 0.3112, 0.8937, 0.3116, 0.8932, 0.3112, 0.8937, 0.31, 0.8935, 0.31, 0.8935, 0.3112, 0.8937, 0.3033, 0.8968, 0.3022, 0.8968, 0.3022, 0.8968, 0.3033, 0.8968, 0.5355, 0.9633, 0.5379, 0.9617, 0.539, 0.9618, 0.5391, 0.9581, 0.538, 0.9601, 0.5369, 0.9601, 0.555, 0.9539, 0.5559, 0.954, 0.558, 0.9521, 0.558, 0.9492, 0.5564, 0.9506, 0.5557, 0.9503, 0.555, 0.9513, 0.5665, 0.9509, 0.5684, 0.9517, 0.5684, 0.948, 0.5665, 0.9489, 0.5637, 0.9516, 0.5653, 0.9504, 0.5665, 0.9509, 0.5665, 0.9489, 0.5645, 0.948, 0.5637, 0.9484, 0.539, 0.9618, 0.5402, 0.9596, 0.5426, 0.9596, 0.5426, 0.956, 0.5413, 0.9572, 0.5405, 0.9581, 0.5391, 0.9581, 0.558, 0.9521, 0.5609, 0.9525, 0.5609, 0.9483, 0.5596, 0.95, 0.558, 0.9492, 0.5609, 0.9525, 0.5618, 0.9513, 0.5637, 0.9516, 0.5637, 0.9484, 0.563, 0.9487, 0.5609, 0.9483, 0.5426, 0.9596, 0.5533, 0.9537, 0.555, 0.9539, 0.555, 0.9513, 0.5542, 0.9525, 0.5528, 0.9512, 0.5426, 0.956, 0.3125, 0.8933, 0.3116, 0.8932, 0.3116, 0.8932, 0.3125, 0.8933, 0.3079, 0.8943, 0.3033, 0.8968, 0.3033, 0.8968, 0.3079, 0.8943, 0.3012, 0.8977, 0.3002, 0.8985, 0.3002, 0.8985, 0.3012, 0.8977, 0.3087, 0.8943, 0.3079, 0.8943, 0.3079, 0.8943, 0.3087, 0.8943, 0.3017, 0.8978, 0.3012, 0.8977, 0.3012, 0.8977, 0.3017, 0.8978, 0.3091, 0.8944, 0.3087, 0.8943, 0.3087, 0.8943, 0.3091, 0.8944, 0.31, 0.8935, 0.3091, 0.8944, 0.3091, 0.8944, 0.31, 0.8935, 0.3145, 0.8934, 0.3137, 0.893, 0.3137, 0.893, 0.3145, 0.8934, 0.3132, 0.8928, 0.3125, 0.8933, 0.3125, 0.8933, 0.3132, 0.8928, 0.3137, 0.893, 0.3132, 0.8928, 0.3132, 0.8928, 0.3137, 0.893, 0.6792, 0.9886, 0.6787, 0.9896, 0.6787, 0.9896, 0.6792, 0.9886, 0.3022, 0.8968, 0.3033, 0.8968, 0.3033, 0.8968, 0.3022, 0.8968, 0.3087, 0.8932, 0.3083, 0.8937, 0.3083, 0.8937, 0.3087, 0.8932, 0.3008, 0.897, 0.3002, 0.8985, 0.3002, 0.8985, 0.3008, 0.897, 0.3145, 0.8918, 0.3137, 0.8922, 0.3137, 0.8922, 0.3145, 0.8918, 0.3013, 0.8971, 0.3008, 0.897, 0.3008, 0.897, 0.3013, 0.8971, 0.31, 0.8935, 0.3112, 0.8937, 0.3112, 0.8937, 0.31, 0.8935, 0.3107, 0.8926, 0.31, 0.8923, 0.31, 0.8923, 0.3107, 0.8926, 0.3017, 0.8962, 0.3013, 0.8971, 0.3013, 0.8971, 0.3017, 0.8962, 0.3112, 0.8937, 0.3116, 0.8932, 0.3116, 0.8932, 0.3112, 0.8937, 0.3112, 0.8919, 0.3107, 0.8926, 0.3107, 0.8926, 0.3112, 0.8919, 0.3122, 0.8921, 0.3112, 0.8919, 0.3112, 0.8919, 0.3122, 0.8921, 0.3116, 0.8932, 0.3125, 0.8933, 0.3125, 0.8933, 0.3116, 0.8932, 0.6934, 0.9745, 0.6934, 0.9297, 0.6912, 0.9288, 0.6912, 0.939, 0.6912, 0.9745])
me_cube_001.materials.append(mat_mat)
me_cube_001.update()

# ---- objects
ob_cube = bpy.data.objects.new('Cube', me_cube_001)
ob_sun = bpy.data.objects.new('Sun', light_sun)
ob_camera = bpy.data.objects.new('Camera', cam_camera)
ob_area = bpy.data.objects.new('Area', light_area)

# ---- transforms, parenting, visibility, modifiers, constraints
ob_cube.location = (0.0, 0.0, 20.07)
_m = ob_cube.modifiers.new('Auto Smooth', 'NODES')
_m.node_group = ng_auto_smooth
_gi = [s.identifier for s in ng_auto_smooth.interface.items_tree if s.item_type == 'SOCKET' and s.in_out == 'INPUT']
_m[_gi[1]] = 0.5236  # Angle
ob_sun.location = (5.514e-16, 5.249, 13.52)
ob_sun.rotation_euler = (-0.3716, 0.2801, -0.09294)
ob_camera.location = (14.34, 11.43, 7.169)
ob_camera.rotation_euler = (1.451, 0.06383, 2.234)
ob_area.location = (2.107, -5.197, 0.2069)
ob_area.rotation_euler = (2.07, -0.2581, 0.3922)

# ---- collection membership
col_collection.objects.link(ob_cube)
col_collection.objects.link(ob_sun)
col_collection.objects.link(ob_camera)
col_collection.objects.link(ob_area)

# ---- scene / render settings (as saved in the file)
scene.camera = ob_camera
scene.frame_start = 1; scene.frame_end = 250; scene.frame_set(1)
scene.render.engine = 'CYCLES'
scene.cycles.sampling_pattern = 'TABULATED_SOBOL'
scene.cycles.use_light_tree = False
scene.view_settings.look = 'Medium High Contrast'
scene.view_settings.view_transform = 'Filmic'
bpy.context.view_layer.update()
